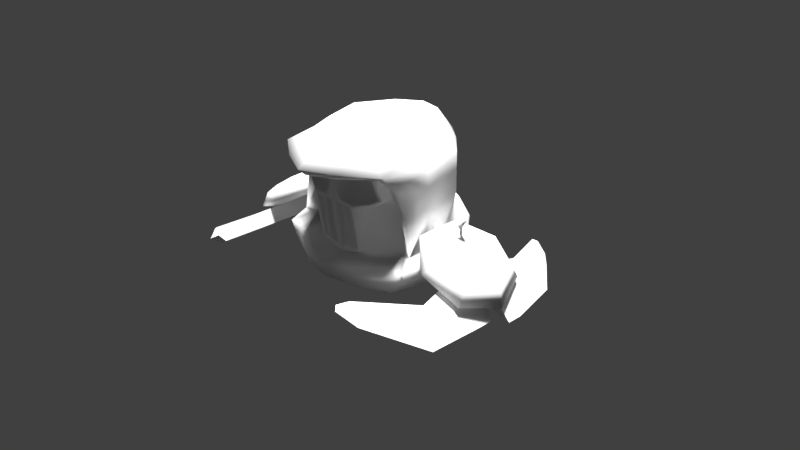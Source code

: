# Source: Hoodie.blend  (saved by Blender 2.77.0; exported with 4.5.12 LTS)
import bpy
from mathutils import Matrix  # noqa: F401  (used for matrix-valued properties, if any)

bpy.ops.wm.read_factory_settings(use_empty=True)
scene = bpy.context.scene
scene.name = 'Scene'

# ---- collections
col_collection_1 = bpy.data.collections.new('Collection 1'); scene.collection.children.link(col_collection_1)

# ---- world
world_world = bpy.data.worlds.new('World'); scene.world = world_world
world_world.color = (0.05088, 0.05088, 0.05088)
world_world.use_sun_shadow = False
world_world.sun_shadow_jitter_overblur = 0.0
world_world.cycles.sampling_method = 'MANUAL'

# ---- cameras
cam_camera = bpy.data.cameras.new('Camera')
cam_camera.clip_end = 100.0
cam_camera.lens = 35.0
cam_camera.sensor_width = 32.0
cam_camera.sensor_height = 18.0
cam_camera.ortho_scale = 7.314
cam_camera.dof.focus_distance = 0.0
cam_camera.dof.aperture_fstop = 128.0

# ---- lights
light_hemi_010 = bpy.data.lights.new('Hemi.010', 'SUN')
light_hemi_010.transmission_factor = 0.0
light_hemi_010.angle = 0.1993
light_hemi_010.energy = 1.0
light_hemi_010.shadow_buffer_clip_start = 0.5
light_hemi_010.shadow_soft_size = 0.1
light_hemi_010.shadow_cascade_max_distance = 1000.0
light_hemi_009 = bpy.data.lights.new('Hemi.009', 'SUN')
light_hemi_009.transmission_factor = 0.0
light_hemi_009.angle = 0.1993
light_hemi_009.energy = 1.0
light_hemi_009.shadow_buffer_clip_start = 0.5
light_hemi_009.shadow_soft_size = 0.1
light_hemi_009.shadow_cascade_max_distance = 1000.0
light_hemi_008 = bpy.data.lights.new('Hemi.008', 'SUN')
light_hemi_008.transmission_factor = 0.0
light_hemi_008.angle = 0.1993
light_hemi_008.energy = 1.0
light_hemi_008.shadow_buffer_clip_start = 0.5
light_hemi_008.shadow_soft_size = 0.1
light_hemi_008.shadow_cascade_max_distance = 1000.0
light_hemi_007 = bpy.data.lights.new('Hemi.007', 'SUN')
light_hemi_007.transmission_factor = 0.0
light_hemi_007.angle = 0.1993
light_hemi_007.energy = 1.0
light_hemi_007.shadow_buffer_clip_start = 0.5
light_hemi_007.shadow_soft_size = 0.1
light_hemi_007.shadow_cascade_max_distance = 1000.0
light_hemi_006 = bpy.data.lights.new('Hemi.006', 'SUN')
light_hemi_006.transmission_factor = 0.0
light_hemi_006.angle = 0.1993
light_hemi_006.energy = 1.0
light_hemi_006.shadow_buffer_clip_start = 0.5
light_hemi_006.shadow_soft_size = 0.1
light_hemi_006.shadow_cascade_max_distance = 1000.0
light_hemi_005 = bpy.data.lights.new('Hemi.005', 'SUN')
light_hemi_005.transmission_factor = 0.0
light_hemi_005.angle = 0.1993
light_hemi_005.energy = 1.0
light_hemi_005.shadow_buffer_clip_start = 0.5
light_hemi_005.shadow_soft_size = 0.1
light_hemi_005.shadow_cascade_max_distance = 1000.0
light_hemi_004 = bpy.data.lights.new('Hemi.004', 'SUN')
light_hemi_004.transmission_factor = 0.0
light_hemi_004.angle = 0.1993
light_hemi_004.energy = 1.0
light_hemi_004.shadow_buffer_clip_start = 0.5
light_hemi_004.shadow_soft_size = 0.1
light_hemi_004.shadow_cascade_max_distance = 1000.0
light_hemi_003 = bpy.data.lights.new('Hemi.003', 'SUN')
light_hemi_003.transmission_factor = 0.0
light_hemi_003.angle = 0.1993
light_hemi_003.energy = 1.0
light_hemi_003.shadow_buffer_clip_start = 0.5
light_hemi_003.shadow_soft_size = 0.1
light_hemi_003.shadow_cascade_max_distance = 1000.0
light_hemi_002 = bpy.data.lights.new('Hemi.002', 'SUN')
light_hemi_002.transmission_factor = 0.0
light_hemi_002.angle = 0.1993
light_hemi_002.energy = 1.0
light_hemi_002.shadow_buffer_clip_start = 0.5
light_hemi_002.shadow_soft_size = 0.1
light_hemi_002.shadow_cascade_max_distance = 1000.0
light_hemi_001 = bpy.data.lights.new('Hemi.001', 'SUN')
light_hemi_001.transmission_factor = 0.0
light_hemi_001.angle = 0.1993
light_hemi_001.energy = 1.0
light_hemi_001.shadow_buffer_clip_start = 0.5
light_hemi_001.shadow_soft_size = 0.1
light_hemi_001.shadow_cascade_max_distance = 1000.0
light_hemi = bpy.data.lights.new('Hemi', 'SUN')
light_hemi.transmission_factor = 0.0
light_hemi.angle = 0.1993
light_hemi.energy = 1.0
light_hemi.shadow_buffer_clip_start = 0.5
light_hemi.shadow_soft_size = 0.1
light_hemi.shadow_cascade_max_distance = 1000.0
light_lamp = bpy.data.lights.new('Lamp', 'POINT')
light_lamp.transmission_factor = 0.0
light_lamp.cutoff_distance = 30.0
light_lamp.energy = 100.0
light_lamp.shadow_buffer_clip_start = 1.001
light_lamp.shadow_soft_size = 0.1
light_lamp.shadow_maximum_resolution = 0.006
light_lamp.use_absolute_resolution = True

# ---- meshes
me_circle_001 = bpy.data.meshes.new('Circle.001')
me_circle_001.from_pydata([(-1.856e-07, 3.79, 0.6413), (-0.7818, 3.467, 0.8355), (-0.9749, 2.742, 1.272), (-0.4339, 2.161, 1.622), (0.4339, 2.161, 1.622), (0.9749, 2.742, 1.272), (0.7818, 3.467, 0.8355), (-1.781e-07, 4.126, 0.6184), (-1.016, 3.707, 0.8709), (-1.267, 2.765, 1.438), (-0.564, 2.009, 1.893), (0.564, 2.009, 1.893), (1.267, 2.765, 1.438), (1.016, 3.707, 0.8709), (-2.042e-07, 4.058, 1.01), (-0.8131, 3.723, 1.212), (-1.014, 2.969, 1.665), (-0.4512, 2.365, 2.029), (0.4512, 2.365, 2.029), (1.014, 2.969, 1.665), (0.8131, 3.723, 1.212), (-2.377e-07, 3.843, 1.256), (-0.5692, 3.608, 1.398), (-0.7097, 3.08, 1.715), (-0.3159, 2.657, 1.97), (0.3159, 2.657, 1.97), (0.7097, 3.08, 1.715), (0.5692, 3.608, 1.398), (-2.675e-07, 3.556, 1.487), (-0.2846, 3.439, 1.557), (-0.3549, 3.175, 1.716), (-0.1579, 2.964, 1.844), (0.1579, 2.964, 1.844), (0.3549, 3.175, 1.716), (0.2846, 3.439, 1.557), (-0.6, 3.978, 0.2946), (-1.855, 3.387, 0.4171), (-0.2, 3.978, 0.2946), (-2.046, 3.941, 0.317), (-0.6, 3.395, 0.4121), (-0.6, 3.601, 0.7548), (-0.2, 3.395, 0.4121), (-0.2, 3.601, 0.7548), (-0.6, 2.812, 0.7629), (-0.6, 3.019, 1.106), (-0.2, 2.812, 0.7629), (-0.2, 3.019, 1.106), (-1.855, 3.593, 0.7598), (-1.622, 3.011, 0.6435), (-1.622, 3.217, 0.9862), (-3.128, 2.529, 0.9333), (-3.228, 2.855, 0.9706), (-3.128, 2.736, 1.276), (-3.128, 2.29, 1.078), (-3.128, 2.496, 1.42), (0.2, 3.395, 0.4121), (0.2, 3.601, 0.7548), (0.2, 2.812, 0.7629), (0.2, 3.019, 1.106), (0.6, 3.395, 0.4121), (0.6, 3.601, 0.7548), (0.6, 2.812, 0.7629), (0.6, 3.019, 1.106), (0.2, 4.184, 0.1708), (1.629, 3.598, 0.7568), (0.6, 4.184, 0.1708), (1.629, 3.392, 0.4141), (1.453, 3.0, 0.6497), (1.453, 3.207, 0.9924), (1.836, 3.986, 0.29), (2.4, 3.259, 0.9611), (2.4, 3.052, 0.6185), (2.4, 2.812, 0.7629), (2.4, 3.019, 1.106), (2.4, 3.498, 0.5835), (-3.441, 2.388, 1.252), (-3.328, 2.275, 1.32), (2.7, 2.959, 0.9082), (2.611, 2.867, 0.9632), (2.606, 3.277, 0.7164), (-0.1888, 2.627, 1.976), (0.001956, 2.813, 1.906), (0.1958, 2.627, 1.976), (0.01397, 2.365, 2.029), (0.009686, 2.454, 2.011), (0.1066, 2.754, 2.269), (-0.09886, 2.754, 2.269), (0.003038, 2.843, 2.213), (0.007168, 2.667, 2.306), (0.04774, 2.931, 2.439), (-0.03953, 2.931, 2.439), (0.003752, 2.96, 2.405), (0.005506, 2.9, 2.465), (-1.856e-07, -3.79, 0.6413), (-0.7818, -3.467, 0.8355), (-0.9749, -2.742, 1.272), (-0.4339, -2.161, 1.622), (0.4339, -2.161, 1.622), (0.9749, -2.742, 1.272), (0.7818, -3.467, 0.8355), (-1.781e-07, -4.126, 0.6184), (-1.016, -3.707, 0.8709), (-1.267, -2.765, 1.438), (-0.564, -2.009, 1.893), (0.564, -2.009, 1.893), (1.267, -2.765, 1.438), (1.016, -3.707, 0.8709), (-2.042e-07, -4.058, 1.01), (-0.8131, -3.723, 1.212), (-1.014, -2.969, 1.665), (-0.4512, -2.365, 2.029), (0.4512, -2.365, 2.029), (1.014, -2.969, 1.665), (0.8131, -3.723, 1.212), (-2.377e-07, -3.843, 1.256), (-0.5692, -3.608, 1.398), (-0.7097, -3.08, 1.715), (-0.3159, -2.657, 1.97), (0.3159, -2.657, 1.97), (0.7097, -3.08, 1.715), (0.5692, -3.608, 1.398), (-2.675e-07, -3.556, 1.487), (-0.2846, -3.439, 1.557), (-0.3549, -3.175, 1.716), (-0.1579, -2.964, 1.844), (0.1579, -2.964, 1.844), (0.3549, -3.175, 1.716), (0.2846, -3.439, 1.557), (-0.6, -3.978, 0.2946), (-1.855, -3.387, 0.4171), (-0.2, -3.978, 0.2946), (-2.046, -3.941, 0.317), (-0.6, -3.395, 0.4121), (-0.6, -3.601, 0.7548), (-0.2, -3.395, 0.4121), (-0.2, -3.601, 0.7548), (-0.6, -2.812, 0.7629), (-0.6, -3.019, 1.106), (-0.2, -2.812, 0.7629), (-0.2, -3.019, 1.106), (-1.855, -3.593, 0.7598), (-1.622, -3.011, 0.6435), (-1.622, -3.217, 0.9862), (-3.128, -2.529, 0.9333), (-3.228, -2.855, 0.9706), (-3.128, -2.736, 1.276), (-3.128, -2.29, 1.078), (-3.128, -2.496, 1.42), (0.2, -3.395, 0.4121), (0.2, -3.601, 0.7548), (0.2, -2.812, 0.7629), (0.2, -3.019, 1.106), (0.6, -3.395, 0.4121), (0.6, -3.601, 0.7548), (0.6, -2.812, 0.7629), (0.6, -3.019, 1.106), (0.2, -4.184, 0.1708), (1.629, -3.598, 0.7568), (0.6, -4.184, 0.1708), (1.629, -3.392, 0.4141), (1.453, -3.0, 0.6497), (1.453, -3.207, 0.9924), (1.836, -3.986, 0.29), (2.4, -3.259, 0.9611), (2.4, -3.052, 0.6185), (2.4, -2.812, 0.7629), (2.4, -3.019, 1.106), (2.4, -3.498, 0.5835), (-3.441, -2.388, 1.252), (-3.328, -2.275, 1.32), (2.7, -2.959, 0.9082), (2.611, -2.867, 0.9632), (2.606, -3.277, 0.7164), (-0.1888, -2.627, 1.976), (0.001956, -2.813, 1.906), (0.1958, -2.627, 1.976), (0.01397, -2.365, 2.029), (0.009686, -2.454, 2.011), (0.1066, -2.754, 2.269), (-0.09886, -2.754, 2.269), (0.003038, -2.843, 2.213), (0.007168, -2.667, 2.306), (0.04774, -2.931, 2.439), (-0.03953, -2.931, 2.439), (0.003752, -2.96, 2.405), (0.005506, -2.9, 2.465)], [], [(3, 10, 9, 2), (1, 8, 7, 0), (6, 13, 12, 5), (4, 11, 10, 3), (2, 9, 8, 1), (0, 7, 13, 6), (5, 12, 11, 4), (7, 14, 20, 13), (12, 19, 18, 11), (10, 17, 16, 9), (8, 15, 14, 7), (13, 20, 19, 12), (11, 18, 83), (9, 16, 15, 8), (18, 25, 82), (16, 23, 22, 15), (14, 21, 27, 20), (19, 26, 25, 18), (17, 24, 23, 16), (15, 22, 21, 14), (20, 27, 26, 19), (22, 29, 28, 21), (27, 34, 33, 26), (25, 32, 81, 82), (23, 30, 29, 22), (21, 28, 34, 27), (26, 33, 32, 25), (24, 31, 30, 23), (29, 30, 31, 32, 33, 34, 28), (1, 0, 6, 5, 4, 3, 2), (47, 38, 51, 52), (37, 42, 41), (39, 41, 45, 43), (44, 40, 47, 49), (35, 37, 41, 39), (40, 42, 37, 35), (46, 44, 43, 45), (42, 40, 44, 46), (41, 42, 56, 55), (35, 39, 36, 38), (48, 49, 54, 53), (43, 44, 49, 48), (40, 35, 38, 47), (39, 43, 48, 36), (54, 52, 75, 76), (53, 54, 76), (49, 47, 52, 54), (36, 48, 53, 50), (38, 36, 50, 51), (56, 58, 62, 60), (45, 41, 55, 57), (46, 45, 57, 58), (42, 46, 58, 56), (59, 65, 69, 66), (58, 57, 61, 62), (57, 55, 59, 61), (62, 61, 67, 68), (66, 69, 74, 71), (59, 55, 63, 65), (56, 60, 65, 63), (55, 56, 63), (64, 68, 73, 70), (65, 60, 64, 69), (61, 59, 66, 67), (60, 62, 68, 64), (74, 70, 79), (71, 79, 77), (68, 67, 72, 73), (67, 66, 71, 72), (69, 64, 70, 74), (51, 50, 75), (52, 51, 75), (50, 53, 76, 75), (79, 71, 74), (73, 72, 78), (72, 71, 77, 78), (70, 73, 78, 77), (79, 70, 77), (80, 81, 31, 24), (17, 80, 24), (84, 82, 85, 88), (31, 81, 32), (10, 83, 17), (82, 84, 83, 18), (83, 10, 11), (84, 80, 17, 83), (86, 88, 92, 90), (80, 84, 88, 86), (82, 81, 87, 85), (81, 80, 86, 87), (89, 91, 90), (89, 90, 92), (87, 86, 90, 91), (88, 85, 89, 92), (85, 87, 91, 89), (96, 95, 102, 103), (94, 93, 100, 101), (99, 98, 105, 106), (97, 96, 103, 104), (95, 94, 101, 102), (93, 99, 106, 100), (98, 97, 104, 105), (100, 106, 113, 107), (105, 104, 111, 112), (103, 102, 109, 110), (101, 100, 107, 108), (106, 105, 112, 113), (104, 176, 111), (102, 101, 108, 109), (111, 175, 118), (109, 108, 115, 116), (107, 113, 120, 114), (112, 111, 118, 119), (110, 109, 116, 117), (108, 107, 114, 115), (113, 112, 119, 120), (115, 114, 121, 122), (120, 119, 126, 127), (118, 175, 174, 125), (116, 115, 122, 123), (114, 120, 127, 121), (119, 118, 125, 126), (117, 116, 123, 124), (122, 121, 127, 126, 125, 124, 123), (94, 95, 96, 97, 98, 99, 93), (140, 145, 144, 131), (130, 134, 135), (132, 136, 138, 134), (137, 142, 140, 133), (128, 132, 134, 130), (133, 128, 130, 135), (139, 138, 136, 137), (135, 139, 137, 133), (134, 148, 149, 135), (128, 131, 129, 132), (141, 146, 147, 142), (136, 141, 142, 137), (133, 140, 131, 128), (132, 129, 141, 136), (147, 169, 168, 145), (146, 169, 147), (142, 147, 145, 140), (129, 143, 146, 141), (131, 144, 143, 129), (149, 153, 155, 151), (138, 150, 148, 134), (139, 151, 150, 138), (135, 149, 151, 139), (152, 159, 162, 158), (151, 155, 154, 150), (150, 154, 152, 148), (155, 161, 160, 154), (159, 164, 167, 162), (152, 158, 156, 148), (149, 156, 158, 153), (148, 156, 149), (157, 163, 166, 161), (158, 162, 157, 153), (154, 160, 159, 152), (153, 157, 161, 155), (167, 172, 163), (164, 170, 172), (161, 166, 165, 160), (160, 165, 164, 159), (162, 167, 163, 157), (144, 168, 143), (145, 168, 144), (143, 168, 169, 146), (172, 167, 164), (166, 171, 165), (165, 171, 170, 164), (163, 170, 171, 166), (172, 170, 163), (173, 117, 124, 174), (110, 117, 173), (177, 181, 178, 175), (124, 125, 174), (103, 110, 176), (175, 111, 176, 177), (176, 104, 103), (177, 176, 110, 173), (179, 183, 185, 181), (173, 179, 181, 177), (175, 178, 180, 174), (174, 180, 179, 173), (182, 183, 184), (182, 185, 183), (180, 184, 183, 179), (181, 185, 182, 178), (178, 182, 184, 180)])
me_circle_001.polygons.foreach_set('use_smooth', [1, 1, 1, 1, 1, 1, 1, 1, 1, 1, 1, 1, 1, 1, 1, 1, 1, 1, 1, 1, 1, 1, 1, 1, 1, 1, 1, 1, 1, 1, 0, 0, 0, 0, 0, 0, 0, 0, 0, 0, 0, 0, 0, 0, 0, 0, 0, 0, 0, 0, 0, 0, 0, 0, 0, 0, 0, 0, 0, 0, 0, 0, 0, 0, 0, 0, 0, 0, 0, 0, 0, 0, 0, 0, 0, 0, 0, 0, 1, 1, 1, 1, 1, 1, 1, 1, 1, 1, 1, 1, 1, 1, 1, 1, 1, 1, 1, 1, 1, 1, 1, 1, 1, 1, 1, 1, 1, 1, 1, 1, 1, 1, 1, 1, 1, 1, 1, 1, 1, 1, 1, 1, 1, 1, 1, 0, 0, 0, 0, 0, 0, 0, 0, 0, 0, 0, 0, 0, 0, 0, 0, 0, 0, 0, 0, 0, 0, 0, 0, 0, 0, 0, 0, 0, 0, 0, 0, 0, 0, 0, 0, 0, 0, 0, 0, 0, 0, 0, 0, 0, 0, 0, 0, 1, 1, 1, 1, 1, 1, 1, 1, 1, 1, 1, 1, 1, 1, 1, 1, 1])
_uv = me_circle_001.uv_layers.new(name='UVMap')
_uv.uv.foreach_set('vector', [0.8444, 0.9099, 0.8442, 0.9099, 0.8442, 0.9097, 0.8444, 0.9097, 0.8387, 0.9099, 0.8387, 0.9099, 0.8387, 0.9099, 0.8387, 0.9099, 0.8387, 0.9099, 0.8387, 0.9099, 0.8387, 0.9099, 0.8387, 0.9099, 0.8387, 0.9099, 0.8387, 0.9099, 0.8387, 0.9099, 0.8387, 0.9099, 0.8387, 0.9099, 0.8387, 0.9099, 0.8387, 0.9099, 0.8387, 0.9099, 0.8387, 0.9099, 0.8387, 0.9099, 0.8387, 0.9099, 0.8387, 0.9099, 0.8387, 0.9099, 0.8387, 0.9099, 0.8387, 0.9099, 0.8387, 0.9099, 0.8387, 0.9099, 0.8387, 0.9099, 0.8387, 0.9099, 0.8387, 0.9099, 0.8387, 0.9099, 0.8387, 0.9099, 0.8387, 0.9099, 0.8387, 0.9099, 0.8387, 0.9099, 0.8387, 0.9099, 0.8387, 0.9099, 0.8387, 0.9099, 0.8387, 0.9099, 0.8387, 0.9099, 0.8387, 0.9099, 0.8387, 0.9099, 0.8387, 0.9099, 0.8387, 0.9099, 0.8387, 0.9099, 0.8387, 0.9099, 0.8387, 0.9099, 0.8387, 0.9099, 0.8387, 0.9099, 0.8387, 0.9099, 0.8387, 0.9099, 0.8387, 0.9099, 0.8387, 0.9099, 0.7919, 0.9099, 0.7917, 0.9099, 0.7917, 0.9099, 0.7919, 0.9099, 0.7917, 0.9099, 0.7917, 0.9097, 0.7919, 0.9097, 0.7919, 0.9099, 0.7917, 0.9099, 0.7917, 0.9097, 0.7919, 0.9097, 0.7919, 0.9099, 0.7917, 0.9099, 0.7917, 0.9097, 0.7919, 0.9097, 0.7919, 0.9099, 0.7917, 0.9099, 0.7917, 0.9097, 0.7919, 0.9097, 0.7919, 0.9099, 0.7917, 0.9099, 0.7917, 0.9097, 0.7919, 0.9097, 0.7919, 0.9099, 0.7917, 0.9099, 0.7917, 0.9097, 0.7919, 0.9097, 0.7919, 0.9099, 0.7917, 0.9099, 0.7917, 0.9097, 0.7919, 0.9097, 0.7919, 0.9099, 0.7917, 0.9099, 0.7917, 0.9097, 0.7919, 0.9097, 0.7919, 0.9099, 0.7917, 0.9099, 0.7918, 0.9099, 0.7919, 0.9099, 0.7919, 0.9099, 0.7917, 0.9099, 0.7917, 0.9097, 0.7919, 0.9097, 0.7919, 0.9099, 0.7917, 0.9099, 0.7917, 0.9097, 0.7919, 0.9097, 0.7919, 0.9099, 0.7917, 0.9099, 0.7917, 0.9097, 0.7919, 0.9097, 0.7919, 0.9099, 0.7917, 0.9099, 0.7917, 0.9097, 0.7919, 0.9097, 0.8384, 0.9098, 0.8384, 0.9098, 0.8384, 0.9098, 0.8384, 0.9098, 0.8384, 0.9098, 0.8384, 0.9098, 0.8384, 0.9098, 0.8387, 0.9099, 0.8387, 0.9099, 0.8387, 0.9099, 0.8387, 0.9099, 0.8387, 0.9099, 0.8387, 0.9099, 0.8387, 0.9099, 0.4939, 0.7333, 0.493, 0.7333, 0.493, 0.7323, 0.4939, 0.7323, 0.4939, 0.7333, 0.493, 0.7333, 0.493, 0.7323, 0.5985, 0.7558, 0.5983, 0.7558, 0.5983, 0.7556, 0.5985, 0.7556, 0.5985, 0.7558, 0.5983, 0.7558, 0.5983, 0.7556, 0.5985, 0.7556, 0.4939, 0.7333, 0.493, 0.7333, 0.493, 0.7323, 0.4939, 0.7323, 0.4939, 0.7333, 0.493, 0.7333, 0.493, 0.7323, 0.4939, 0.7323, 0.5985, 0.7558, 0.5983, 0.7558, 0.5983, 0.7556, 0.5985, 0.7556, 0.5985, 0.7558, 0.5983, 0.7558, 0.5983, 0.7556, 0.5985, 0.7556, 0.5985, 0.7558, 0.5983, 0.7558, 0.5983, 0.7556, 0.5985, 0.7556, 0.4939, 0.7333, 0.493, 0.7333, 0.493, 0.7323, 0.4939, 0.7323, 0.5985, 0.7558, 0.5983, 0.7558, 0.5983, 0.7556, 0.5985, 0.7556, 0.5985, 0.7558, 0.5983, 0.7558, 0.5983, 0.7556, 0.5985, 0.7556, 0.4939, 0.7333, 0.493, 0.7333, 0.493, 0.7323, 0.4939, 0.7323, 0.5985, 0.7558, 0.5983, 0.7558, 0.5983, 0.7556, 0.5985, 0.7556, 0.4939, 0.7333, 0.493, 0.7333, 0.493, 0.7323, 0.4939, 0.7323, 0.5985, 0.7558, 0.5983, 0.7558, 0.5983, 0.7556, 0.5985, 0.7558, 0.5983, 0.7558, 0.5983, 0.7556, 0.5985, 0.7556, 0.5985, 0.7558, 0.5983, 0.7558, 0.5983, 0.7556, 0.5985, 0.7556, 0.4939, 0.7333, 0.493, 0.7333, 0.493, 0.7323, 0.4939, 0.7323, 0.5985, 0.7558, 0.5983, 0.7558, 0.5983, 0.7556, 0.5985, 0.7556, 0.5985, 0.7558, 0.5983, 0.7558, 0.5983, 0.7556, 0.5985, 0.7556, 0.5985, 0.7558, 0.5983, 0.7558, 0.5983, 0.7556, 0.5985, 0.7556, 0.5985, 0.7558, 0.5983, 0.7558, 0.5983, 0.7556, 0.5985, 0.7556, 0.4939, 0.7333, 0.493, 0.7333, 0.493, 0.7323, 0.4939, 0.7323, 0.5985, 0.7558, 0.5983, 0.7558, 0.5983, 0.7556, 0.5985, 0.7556, 0.5985, 0.7558, 0.5983, 0.7558, 0.5983, 0.7556, 0.5985, 0.7556, 0.5985, 0.7558, 0.5983, 0.7558, 0.5983, 0.7556, 0.5985, 0.7556, 0.4939, 0.7333, 0.493, 0.7333, 0.493, 0.7323, 0.4939, 0.7323, 0.4939, 0.7333, 0.493, 0.7333, 0.493, 0.7323, 0.4939, 0.7323, 0.4939, 0.7333, 0.493, 0.7333, 0.493, 0.7323, 0.4939, 0.7323, 0.4939, 0.7333, 0.493, 0.7333, 0.493, 0.7323, 0.5985, 0.7558, 0.5983, 0.7558, 0.5983, 0.7556, 0.5985, 0.7556, 0.4939, 0.7333, 0.493, 0.7333, 0.493, 0.7323, 0.4939, 0.7323, 0.5985, 0.7558, 0.5983, 0.7558, 0.5983, 0.7556, 0.5985, 0.7556, 0.5985, 0.7558, 0.5983, 0.7558, 0.5983, 0.7556, 0.5985, 0.7556, 0.4939, 0.7333, 0.493, 0.7333, 0.493, 0.7323, 0.4939, 0.7333, 0.493, 0.7333, 0.493, 0.7323, 0.5985, 0.7558, 0.5983, 0.7558, 0.5983, 0.7556, 0.5985, 0.7556, 0.5985, 0.7558, 0.5983, 0.7558, 0.5983, 0.7556, 0.5985, 0.7556, 0.4939, 0.7333, 0.493, 0.7333, 0.493, 0.7323, 0.4939, 0.7323, 0.4939, 0.7333, 0.493, 0.7333, 0.493, 0.7323, 0.4939, 0.7333, 0.493, 0.7333, 0.493, 0.7323, 0.4939, 0.7333, 0.493, 0.7333, 0.493, 0.7323, 0.4939, 0.7323, 0.4939, 0.7333, 0.493, 0.7333, 0.493, 0.7323, 0.5985, 0.7558, 0.5983, 0.7558, 0.5983, 0.7556, 0.4939, 0.7333, 0.493, 0.7333, 0.493, 0.7323, 0.4939, 0.7323, 0.4939, 0.7333, 0.493, 0.7333, 0.493, 0.7323, 0.4939, 0.7323, 0.4939, 0.7333, 0.493, 0.7333, 0.493, 0.7323, 0.7919, 0.9098, 0.7918, 0.9099, 0.7917, 0.9097, 0.7919, 0.9097, 0.7919, 0.9097, 0.7917, 0.9098, 0.7917, 0.9097, 0.3673, 0.9885, 0.3672, 0.9886, 0.3672, 0.9886, 0.3673, 0.9885, 0.7917, 0.9097, 0.7918, 0.9099, 0.7917, 0.9099, 0.8387, 0.9099, 0.8387, 0.9099, 0.8387, 0.9099, 0.7917, 0.9099, 0.7918, 0.9098, 0.7919, 0.9099, 0.7919, 0.9099, 0.8387, 0.9099, 0.8387, 0.9099, 0.8387, 0.9099, 0.7918, 0.9098, 0.7917, 0.9098, 0.7919, 0.9097, 0.7919, 0.9098, 0.3672, 0.9885, 0.3673, 0.9885, 0.3673, 0.9885, 0.3672, 0.9885, 0.3672, 0.9885, 0.3673, 0.9885, 0.3673, 0.9885, 0.3672, 0.9885, 0.3673, 0.9886, 0.3672, 0.9885, 0.3672, 0.9885, 0.3673, 0.9886, 0.3672, 0.9885, 0.3673, 0.9885, 0.3673, 0.9885, 0.3672, 0.9885, 0.3673, 0.9886, 0.3672, 0.9885, 0.3673, 0.9885, 0.3671, 0.9886, 0.3672, 0.9885, 0.3673, 0.9885, 0.3672, 0.9885, 0.3673, 0.9885, 0.3673, 0.9885, 0.3672, 0.9885, 0.3673, 0.9885, 0.3672, 0.9886, 0.3672, 0.9886, 0.3673, 0.9885, 0.3673, 0.9886, 0.3672, 0.9885, 0.3672, 0.9885, 0.3673, 0.9886, 0.8444, 0.9099, 0.8444, 0.9097, 0.8442, 0.9097, 0.8442, 0.9099, 0.8387, 0.9099, 0.8387, 0.9099, 0.8387, 0.9099, 0.8387, 0.9099, 0.8387, 0.9099, 0.8387, 0.9099, 0.8387, 0.9099, 0.8387, 0.9099, 0.8387, 0.9099, 0.8387, 0.9099, 0.8387, 0.9099, 0.8387, 0.9099, 0.8387, 0.9099, 0.8387, 0.9099, 0.8387, 0.9099, 0.8387, 0.9099, 0.8387, 0.9099, 0.8387, 0.9099, 0.8387, 0.9099, 0.8387, 0.9099, 0.8387, 0.9099, 0.8387, 0.9099, 0.8387, 0.9099, 0.8387, 0.9099, 0.8387, 0.9099, 0.8387, 0.9099, 0.8387, 0.9099, 0.8387, 0.9099, 0.8387, 0.9099, 0.8387, 0.9099, 0.8387, 0.9099, 0.8387, 0.9099, 0.8387, 0.9099, 0.8387, 0.9099, 0.8387, 0.9099, 0.8387, 0.9099, 0.8387, 0.9099, 0.8387, 0.9099, 0.8387, 0.9099, 0.8387, 0.9099, 0.8387, 0.9099, 0.8387, 0.9099, 0.8387, 0.9099, 0.8387, 0.9099, 0.8387, 0.9099, 0.8387, 0.9099, 0.8387, 0.9099, 0.8387, 0.9099, 0.8387, 0.9099, 0.8387, 0.9099, 0.8387, 0.9099, 0.7919, 0.9099, 0.7917, 0.9099, 0.7917, 0.9099, 0.7919, 0.9099, 0.7919, 0.9097, 0.7917, 0.9097, 0.7917, 0.9099, 0.7919, 0.9099, 0.7919, 0.9097, 0.7917, 0.9097, 0.7917, 0.9099, 0.7919, 0.9099, 0.7919, 0.9097, 0.7917, 0.9097, 0.7917, 0.9099, 0.7919, 0.9099, 0.7919, 0.9097, 0.7917, 0.9097, 0.7917, 0.9099, 0.7919, 0.9099, 0.7919, 0.9097, 0.7917, 0.9097, 0.7917, 0.9099, 0.7919, 0.9099, 0.7919, 0.9097, 0.7917, 0.9097, 0.7917, 0.9099, 0.7919, 0.9099, 0.7919, 0.9097, 0.7917, 0.9097, 0.7917, 0.9099, 0.7919, 0.9099, 0.7919, 0.9097, 0.7917, 0.9097, 0.7917, 0.9099, 0.7919, 0.9099, 0.7919, 0.9099, 0.7918, 0.9099, 0.7917, 0.9099, 0.7919, 0.9099, 0.7919, 0.9097, 0.7917, 0.9097, 0.7917, 0.9099, 0.7919, 0.9099, 0.7919, 0.9097, 0.7917, 0.9097, 0.7917, 0.9099, 0.7919, 0.9099, 0.7919, 0.9097, 0.7917, 0.9097, 0.7917, 0.9099, 0.7919, 0.9099, 0.7919, 0.9097, 0.7917, 0.9097, 0.7917, 0.9099, 0.8384, 0.9098, 0.8384, 0.9098, 0.8384, 0.9098, 0.8384, 0.9098, 0.8384, 0.9098, 0.8384, 0.9098, 0.8384, 0.9098, 0.8387, 0.9099, 0.8387, 0.9099, 0.8387, 0.9099, 0.8387, 0.9099, 0.8387, 0.9099, 0.8387, 0.9099, 0.8387, 0.9099, 0.4939, 0.7333, 0.4939, 0.7323, 0.493, 0.7323, 0.493, 0.7333, 0.4939, 0.7333, 0.493, 0.7323, 0.493, 0.7333, 0.5985, 0.7558, 0.5985, 0.7556, 0.5983, 0.7556, 0.5983, 0.7558, 0.5985, 0.7558, 0.5985, 0.7556, 0.5983, 0.7556, 0.5983, 0.7558, 0.4939, 0.7333, 0.4939, 0.7323, 0.493, 0.7323, 0.493, 0.7333, 0.4939, 0.7333, 0.4939, 0.7323, 0.493, 0.7323, 0.493, 0.7333, 0.5985, 0.7558, 0.5985, 0.7556, 0.5983, 0.7556, 0.5983, 0.7558, 0.5985, 0.7558, 0.5985, 0.7556, 0.5983, 0.7556, 0.5983, 0.7558, 0.5985, 0.7558, 0.5985, 0.7556, 0.5983, 0.7556, 0.5983, 0.7558, 0.4939, 0.7333, 0.4939, 0.7323, 0.493, 0.7323, 0.493, 0.7333, 0.5985, 0.7558, 0.5985, 0.7556, 0.5983, 0.7556, 0.5983, 0.7558, 0.5985, 0.7558, 0.5985, 0.7556, 0.5983, 0.7556, 0.5983, 0.7558, 0.4939, 0.7333, 0.4939, 0.7323, 0.493, 0.7323, 0.493, 0.7333, 0.5985, 0.7558, 0.5985, 0.7556, 0.5983, 0.7556, 0.5983, 0.7558, 0.4939, 0.7333, 0.4939, 0.7323, 0.493, 0.7323, 0.493, 0.7333, 0.5985, 0.7558, 0.5983, 0.7556, 0.5983, 0.7558, 0.5985, 0.7558, 0.5985, 0.7556, 0.5983, 0.7556, 0.5983, 0.7558, 0.5985, 0.7558, 0.5985, 0.7556, 0.5983, 0.7556, 0.5983, 0.7558, 0.4939, 0.7333, 0.4939, 0.7323, 0.493, 0.7323, 0.493, 0.7333, 0.5985, 0.7558, 0.5985, 0.7556, 0.5983, 0.7556, 0.5983, 0.7558, 0.5985, 0.7558, 0.5985, 0.7556, 0.5983, 0.7556, 0.5983, 0.7558, 0.5985, 0.7558, 0.5985, 0.7556, 0.5983, 0.7556, 0.5983, 0.7558, 0.5985, 0.7558, 0.5985, 0.7556, 0.5983, 0.7556, 0.5983, 0.7558, 0.4939, 0.7333, 0.4939, 0.7323, 0.493, 0.7323, 0.493, 0.7333, 0.5985, 0.7558, 0.5985, 0.7556, 0.5983, 0.7556, 0.5983, 0.7558, 0.5985, 0.7558, 0.5985, 0.7556, 0.5983, 0.7556, 0.5983, 0.7558, 0.5985, 0.7558, 0.5985, 0.7556, 0.5983, 0.7556, 0.5983, 0.7558, 0.4939, 0.7333, 0.4939, 0.7323, 0.493, 0.7323, 0.493, 0.7333, 0.4939, 0.7333, 0.4939, 0.7323, 0.493, 0.7323, 0.493, 0.7333, 0.4939, 0.7333, 0.4939, 0.7323, 0.493, 0.7323, 0.493, 0.7333, 0.4939, 0.7333, 0.493, 0.7323, 0.493, 0.7333, 0.5985, 0.7558, 0.5985, 0.7556, 0.5983, 0.7556, 0.5983, 0.7558, 0.4939, 0.7333, 0.4939, 0.7323, 0.493, 0.7323, 0.493, 0.7333, 0.5985, 0.7558, 0.5985, 0.7556, 0.5983, 0.7556, 0.5983, 0.7558, 0.5985, 0.7558, 0.5985, 0.7556, 0.5983, 0.7556, 0.5983, 0.7558, 0.4939, 0.7333, 0.493, 0.7323, 0.493, 0.7333, 0.4939, 0.7333, 0.493, 0.7323, 0.493, 0.7333, 0.5985, 0.7558, 0.5985, 0.7556, 0.5983, 0.7556, 0.5983, 0.7558, 0.5985, 0.7558, 0.5985, 0.7556, 0.5983, 0.7556, 0.5983, 0.7558, 0.4939, 0.7333, 0.4939, 0.7323, 0.493, 0.7323, 0.493, 0.7333, 0.4939, 0.7333, 0.493, 0.7323, 0.493, 0.7333, 0.4939, 0.7333, 0.493, 0.7323, 0.493, 0.7333, 0.4939, 0.7333, 0.4939, 0.7323, 0.493, 0.7323, 0.493, 0.7333, 0.4939, 0.7333, 0.493, 0.7323, 0.493, 0.7333, 0.5985, 0.7558, 0.5983, 0.7556, 0.5983, 0.7558, 0.4939, 0.7333, 0.4939, 0.7323, 0.493, 0.7323, 0.493, 0.7333, 0.4939, 0.7333, 0.4939, 0.7323, 0.493, 0.7323, 0.493, 0.7333, 0.4939, 0.7333, 0.493, 0.7323, 0.493, 0.7333, 0.7919, 0.9098, 0.7919, 0.9097, 0.7917, 0.9097, 0.7918, 0.9099, 0.7919, 0.9097, 0.7917, 0.9097, 0.7917, 0.9098, 0.3673, 0.9885, 0.3673, 0.9885, 0.3672, 0.9886, 0.3672, 0.9886, 0.7917, 0.9097, 0.7917, 0.9099, 0.7918, 0.9099, 0.8387, 0.9099, 0.8387, 0.9099, 0.8387, 0.9099, 0.7917, 0.9099, 0.7919, 0.9099, 0.7919, 0.9099, 0.7918, 0.9098, 0.8387, 0.9099, 0.8387, 0.9099, 0.8387, 0.9099, 0.7918, 0.9098, 0.7919, 0.9098, 0.7919, 0.9097, 0.7917, 0.9098, 0.3672, 0.9885, 0.3672, 0.9885, 0.3673, 0.9885, 0.3673, 0.9885, 0.3672, 0.9885, 0.3672, 0.9885, 0.3673, 0.9885, 0.3673, 0.9885, 0.3673, 0.9886, 0.3673, 0.9886, 0.3672, 0.9885, 0.3672, 0.9885, 0.3672, 0.9885, 0.3672, 0.9885, 0.3673, 0.9885, 0.3673, 0.9885, 0.3673, 0.9886, 0.3673, 0.9885, 0.3672, 0.9885, 0.3671, 0.9886, 0.3673, 0.9885, 0.3672, 0.9885, 0.3672, 0.9885, 0.3672, 0.9885, 0.3673, 0.9885, 0.3673, 0.9885, 0.3673, 0.9885, 0.3673, 0.9885, 0.3672, 0.9886, 0.3672, 0.9886, 0.3673, 0.9886, 0.3673, 0.9886, 0.3672, 0.9885, 0.3672, 0.9885])
me_circle_001.use_remesh_preserve_volume = False
me_circle_001.use_remesh_preserve_attributes = False
me_circle_001.use_mirror_vertex_groups = False
me_circle_001.update()
me_circle = bpy.data.meshes.new('Circle')
me_circle.from_pydata([(-0.433, -0.7, 0.0), (0.0, -0.8, 0.0), (-0.866, -0.5, 0.0), (-1.0, -4.371e-08, 0.0), (-0.866, 0.6, 0.0), (-0.5, 1.066, 0.0), (0.0, 1.4, 0.0), (-0.7015, -0.524, 1.408), (-0.7915, -0.424, 0.2603), (-1.046, -0.5, 0.3), (-1.16, -4.371e-08, 0.3), (-1.046, 0.6, 0.3), (-0.5, 1.264, 0.3), (0.0, 1.598, 0.3), (0.0, 1.441, 1.348), (-0.5, 0.9727, 1.471), (-0.866, 0.6, 1.5), (-1.0, -4.371e-08, 1.5), (-0.866, -0.6, 1.5), (0.0, -1.1, 1.5), (-0.433, -0.9, 1.5), (0.0, 1.146, 1.7), (-0.4, 0.8784, 1.7), (-0.7464, 0.2655, 1.7), (-0.5196, -0.5045, 1.7), (0.0, -0.8145, 1.7), (-0.821, -0.224, 0.4354), (-0.766, 0.6, 0.48), (0.0, 1.295, 0.48), (-0.9, -4.371e-08, 0.48), (-0.976, -0.3, 0.435), (-0.5, 0.9611, 0.48), (-1.1, -4.371e-08, 0.15), (-0.966, -0.5, 0.15), (-0.433, -0.7, 0.15), (0.0, -0.8, 0.15), (-0.966, 0.6, 0.15), (-0.5, 1.229, 0.15), (0.0, 1.563, 0.15), (-0.986, 0.6, 0.39), (-0.3507, -0.844, 1.408), (0.0, 1.517, 0.39), (0.0, -1.006, 1.408), (-1.1, -4.371e-08, 0.39), (-0.3507, -0.524, 1.408), (-0.5, 1.183, 0.39), (0.0, 0.8945, 1.846), (-0.3014, 0.6932, 1.846), (-0.5623, 0.2315, 1.846), (-0.3915, -0.3109, 1.846), (0.0, -0.4314, 1.846), (0.0, 0.4962, 1.916), (-0.1448, 0.3995, 1.916), (-0.2703, 0.1776, 1.916), (-0.1882, -0.08312, 1.916), (0.0, -0.1411, 1.916), (-0.3495, -0.3753, 1.337), (-0.5793, -0.311, 1.117), (-0.3507, -0.682, 0.2146), (-1.0, -4.371e-08, 0.99), (-0.866, -0.3, 0.99), (-0.5, 0.8795, 0.99), (-0.866, 0.6, 0.99), (0.0, 1.213, 0.99), (-1.0, -4.371e-08, 1.245), (-0.866, -0.4, 1.245), (-0.5, 0.9028, 1.262), (0.0, -0.524, 1.408), (-0.866, 0.6, 1.245), (-1.152e-07, -0.763, 0.2146), (0.0, 1.272, 1.198), (-0.7015, -0.424, 1.408), (-0.7015, -0.224, 0.995), (-0.7015, -0.324, 1.242), (-0.2808, -0.513, 0.4227), (-0.1998, -0.5712, 0.9276), (-0.7015, -0.3185, 1.108), (0.0, -0.6134, 1.108), (-0.7015, -0.4185, 1.108), (-0.3495, -0.4388, 1.036), (-0.3507, -0.424, 0.9581), (-0.2808, -0.5712, 0.9276), (-0.5615, -0.3185, 1.008), (0.0, -0.6134, 0.9581), (-0.5615, -0.4185, 1.008), (-0.3507, -0.6134, 0.9581), (-0.3507, -0.424, 0.3581), (0.0, -0.424, 0.2581), (0.0, -0.524, 0.2581), (-0.3507, -0.524, 0.3581), (-0.7915, -0.124, 0.2603), (-0.3507, -0.382, 0.2146), (0.0, -0.463, 0.2146), (-0.2966, -0.6134, 0.9581), (-0.1841, -0.6134, 0.9581), (-0.2966, -0.5326, 0.4009), (-0.1841, -0.5322, 0.3657), (-0.1562, -0.6134, 0.9581), (-0.03421, -0.6134, 0.9581), (-0.1562, -0.5316, 0.3546), (-0.03421, -0.5311, 0.3188), (-0.1998, -0.5127, 0.3974), (0.0, -0.5317, 0.3187), (-0.1372, -0.5654, 0.9288), (-0.05327, -0.5654, 0.9288), (-0.1372, -0.5091, 0.3794), (-0.05327, -0.5087, 0.3548), (-0.6195, -0.4641, 1.108), (-0.3507, -0.5392, 1.365), (-0.3507, -0.6134, 1.013), (-0.06958, -0.6134, 1.108), (-0.06958, -0.537, 1.364), (-0.6195, -0.5413, 1.366), (-0.1461, -0.6134, 1.013), (-0.5089, -0.5255, 1.039), (0.0, -0.5369, 1.365), (-0.109, -0.4388, 1.117), (-0.109, -0.3734, 1.337), (-0.5793, -0.3771, 1.338), (-0.1744, -0.4388, 1.036), (-0.4847, -0.3636, 1.058), (0.433, -0.7, 0.0), (0.866, -0.5, 0.0), (1.0, -4.371e-08, 0.0), (0.866, 0.6, 0.0), (0.5, 1.066, 0.0), (0.7015, -0.524, 1.408), (0.7915, -0.424, 0.2603), (1.046, -0.5, 0.3), (1.16, -4.371e-08, 0.3), (1.046, 0.6, 0.3), (0.5, 1.264, 0.3), (0.5, 0.9727, 1.471), (0.866, 0.6, 1.5), (1.0, -4.371e-08, 1.5), (0.866, -0.6, 1.5), (0.433, -0.9, 1.5), (0.4, 0.8784, 1.7), (0.7464, 0.2655, 1.7), (0.5196, -0.5045, 1.7), (0.821, -0.224, 0.4354), (0.766, 0.6, 0.48), (0.9, -4.371e-08, 0.48), (0.976, -0.3, 0.435), (0.5, 0.9611, 0.48), (1.1, -4.371e-08, 0.15), (0.966, -0.5, 0.15), (0.433, -0.7, 0.15), (0.966, 0.6, 0.15), (0.5, 1.229, 0.15), (0.986, 0.6, 0.39), (0.3507, -0.844, 1.408), (1.1, -4.371e-08, 0.39), (0.3507, -0.524, 1.408), (0.5, 1.183, 0.39), (0.3014, 0.6932, 1.846), (0.5623, 0.2315, 1.846), (0.3915, -0.3109, 1.846), (0.1448, 0.3995, 1.916), (0.2703, 0.1776, 1.916), (0.1882, -0.08312, 1.916), (0.3495, -0.3753, 1.337), (0.5793, -0.311, 1.117), (0.3507, -0.682, 0.2146), (1.0, -4.371e-08, 0.99), (0.866, -0.3, 0.99), (0.5, 0.8795, 0.99), (0.866, 0.6, 0.99), (1.0, -4.371e-08, 1.245), (0.866, -0.4, 1.245), (0.5, 0.9028, 1.262), (0.866, 0.6, 1.245), (1.152e-07, -0.763, 0.2146), (0.7015, -0.424, 1.408), (0.7015, -0.224, 0.995), (0.7015, -0.324, 1.242), (0.2808, -0.513, 0.4227), (0.1998, -0.5712, 0.9276), (0.7015, -0.3185, 1.108), (0.7015, -0.4185, 1.108), (0.3495, -0.4388, 1.036), (0.3507, -0.424, 0.9581), (0.2808, -0.5712, 0.9276), (0.5615, -0.3185, 1.008), (0.5615, -0.4185, 1.008), (0.3507, -0.6134, 0.9581), (0.3507, -0.424, 0.3581), (0.3507, -0.524, 0.3581), (0.7915, -0.124, 0.2603), (0.3507, -0.382, 0.2146), (0.2966, -0.6134, 0.9581), (0.1841, -0.6134, 0.9581), (0.2966, -0.5326, 0.4009), (0.1841, -0.5322, 0.3657), (0.1562, -0.6134, 0.9581), (0.03421, -0.6134, 0.9581), (0.1562, -0.5316, 0.3546), (0.03421, -0.5311, 0.3188), (0.1998, -0.5127, 0.3974), (0.1372, -0.5654, 0.9288), (0.05327, -0.5654, 0.9288), (0.1372, -0.5091, 0.3794), (0.05327, -0.5087, 0.3548), (0.6195, -0.4641, 1.108), (0.3507, -0.5392, 1.365), (0.3507, -0.6134, 1.013), (0.06958, -0.6134, 1.108), (0.06958, -0.537, 1.364), (0.6195, -0.5413, 1.366), (0.1461, -0.6134, 1.013), (0.5089, -0.5255, 1.039), (0.0, -0.5369, 1.365), (0.109, -0.4388, 1.117), (0.109, -0.3734, 1.337), (0.5793, -0.3771, 1.338), (0.1744, -0.4388, 1.036), (0.4847, -0.3636, 1.058)], [], [(33, 9, 10, 32), (60, 72, 73, 65), (32, 10, 11, 36), (36, 11, 12, 37), (37, 12, 13, 38), (35, 69, 58, 34), (64, 17, 16, 68), (20, 40, 42, 19), (65, 18, 17, 64), (68, 16, 15, 66), (66, 15, 14, 70), (16, 23, 22, 15), (20, 24, 18), (18, 24, 23, 17), (15, 22, 21, 14), (19, 25, 24, 20), (17, 23, 16), (45, 31, 28, 41), (39, 27, 31, 45), (30, 29, 43), (43, 29, 27, 39), (18, 7, 40, 20), (5, 37, 38, 6), (0, 34, 33, 2), (4, 36, 37, 5), (3, 32, 36, 4), (1, 35, 34, 0), (2, 33, 32, 3), (34, 58, 8, 33), (33, 8, 9), (10, 43, 39, 11), (67, 42, 40, 44), (65, 73, 7, 18), (9, 30, 43, 10), (11, 39, 45, 12), (12, 45, 41, 13), (24, 49, 48, 23), (22, 47, 46, 21), (23, 48, 47, 22), (25, 50, 49, 24), (49, 54, 53, 48), (47, 52, 51, 46), (48, 53, 52, 47), (50, 55, 54, 49), (31, 61, 63, 28), (27, 62, 61, 31), (30, 60, 59, 29), (30, 26, 72, 60), (29, 59, 62, 27), (61, 66, 70, 63), (62, 68, 66, 61), (7, 44, 40), (60, 65, 64, 59), (7, 78, 107, 112, 108, 44), (9, 8, 26, 30), (59, 64, 68, 62), (44, 108, 111, 115, 67), (95, 74, 81, 93), (78, 84, 114, 107), (101, 75, 81, 74), (71, 76, 78, 7), (93, 81, 75, 94), (80, 86, 89, 85), (84, 82, 80, 85), (111, 117, 116, 110), (76, 82, 84, 78), (94, 75, 101, 96), (89, 86, 87, 88), (96, 101, 74, 95), (85, 89, 95, 93), (58, 91, 90, 8), (69, 92, 91, 58), (92, 87, 86, 91), (26, 8, 90), (90, 91, 86, 26), (86, 80, 72, 26), (80, 82, 72), (72, 82, 76, 73), (73, 76, 71), (0, 2, 3, 4, 5, 6, 1), (52, 53, 54, 55, 51), (104, 103, 105, 106), (97, 103, 104, 98), (100, 106, 105, 99), (88, 102, 100), (99, 97, 94, 96), (89, 88, 100, 99, 96, 95), (102, 83, 98, 100), (99, 105, 103, 97), (98, 104, 106, 100), (114, 120, 57, 107), (113, 119, 79, 109), (109, 93, 94, 113), (112, 118, 56, 108), (111, 110, 77, 115), (108, 56, 117, 111), (98, 83, 77), (98, 77, 110, 113), (97, 98, 113), (94, 97, 113), (93, 109, 85), (84, 85, 109, 114), (109, 79, 120, 114), (110, 116, 119, 113), (107, 57, 118, 112), (56, 118, 57, 120, 79, 119, 116, 117), (146, 145, 129, 128), (165, 169, 175, 174), (145, 148, 130, 129), (148, 149, 131, 130), (149, 38, 13, 131), (35, 147, 163, 172), (168, 171, 133, 134), (136, 19, 42, 151), (169, 168, 134, 135), (171, 170, 132, 133), (170, 70, 14, 132), (133, 132, 137, 138), (136, 135, 139), (135, 134, 138, 139), (132, 14, 21, 137), (19, 136, 139, 25), (134, 133, 138), (154, 41, 28, 144), (150, 154, 144, 141), (143, 152, 142), (152, 150, 141, 142), (135, 136, 151, 126), (125, 6, 38, 149), (121, 122, 146, 147), (124, 125, 149, 148), (123, 124, 148, 145), (1, 121, 147, 35), (122, 123, 145, 146), (147, 146, 127, 163), (146, 128, 127), (129, 130, 150, 152), (67, 153, 151, 42), (169, 135, 126, 175), (128, 129, 152, 143), (130, 131, 154, 150), (131, 13, 41, 154), (139, 138, 156, 157), (137, 21, 46, 155), (138, 137, 155, 156), (25, 139, 157, 50), (157, 156, 159, 160), (155, 46, 51, 158), (156, 155, 158, 159), (50, 157, 160, 55), (144, 28, 63, 166), (141, 144, 166, 167), (143, 142, 164, 165), (143, 165, 174, 140), (142, 141, 167, 164), (166, 63, 70, 170), (167, 166, 170, 171), (126, 151, 153), (165, 164, 168, 169), (126, 153, 204, 208, 203, 179), (128, 143, 140, 127), (164, 167, 171, 168), (153, 67, 211, 207, 204), (192, 190, 182, 176), (179, 203, 210, 184), (198, 176, 182, 177), (173, 126, 179, 178), (190, 191, 177, 182), (181, 185, 187, 186), (184, 185, 181, 183), (207, 206, 212, 213), (178, 179, 184, 183), (191, 193, 198, 177), (187, 88, 87, 186), (193, 192, 176, 198), (185, 190, 192, 187), (163, 127, 188, 189), (172, 163, 189, 92), (92, 189, 186, 87), (140, 188, 127), (188, 140, 186, 189), (186, 140, 174, 181), (181, 174, 183), (174, 175, 178, 183), (175, 173, 178), (121, 1, 6, 125, 124, 123, 122), (158, 51, 55, 160, 159), (200, 202, 201, 199), (194, 195, 200, 199), (197, 196, 201, 202), (88, 197, 102), (196, 193, 191, 194), (187, 192, 193, 196, 197, 88), (102, 197, 195, 83), (196, 194, 199, 201), (195, 197, 202, 200), (210, 203, 162, 216), (209, 205, 180, 215), (205, 209, 191, 190), (208, 204, 161, 214), (207, 211, 77, 206), (204, 207, 213, 161), (195, 77, 83), (195, 209, 206, 77), (194, 209, 195), (191, 209, 194), (190, 185, 205), (184, 210, 205, 185), (205, 210, 216, 180), (206, 209, 215, 212), (203, 208, 214, 162), (161, 213, 212, 215, 180, 216, 162, 214)])
me_circle.polygons.foreach_set('use_smooth', [True] * 212)
_uv = me_circle.uv_layers.new(name='UVMap')
_uv.uv.foreach_set('vector', [0.6922, 0.9602, 0.6922, 0.9602, 0.6922, 0.9602, 0.6922, 0.9602, 0.6922, 0.9602, 0.6922, 0.9602, 0.6922, 0.9602, 0.6922, 0.9602, 0.6922, 0.9602, 0.6922, 0.9602, 0.6922, 0.9602, 0.6922, 0.9602, 0.6922, 0.9602, 0.6922, 0.9602, 0.6922, 0.9602, 0.6922, 0.9602, 0.6922, 0.9602, 0.6922, 0.9602, 0.6922, 0.9602, 0.6922, 0.9602, 0.6922, 0.9602, 0.6922, 0.9602, 0.6922, 0.9602, 0.6922, 0.9602, 0.6922, 0.9602, 0.6922, 0.9602, 0.6922, 0.9602, 0.6922, 0.9602, 0.6922, 0.9602, 0.6922, 0.9602, 0.6922, 0.9602, 0.6922, 0.9602, 0.6922, 0.9602, 0.6922, 0.9602, 0.6922, 0.9602, 0.6922, 0.9602, 0.6922, 0.9602, 0.6922, 0.9602, 0.6922, 0.9602, 0.6922, 0.9602, 0.6922, 0.9602, 0.6922, 0.9602, 0.6922, 0.9602, 0.6922, 0.9602, 0.6922, 0.9602, 0.6922, 0.9602, 0.6922, 0.9602, 0.6922, 0.9602, 0.743, 0.9576, 0.743, 0.9576, 0.743, 0.9576, 0.743, 0.9576, 0.743, 0.9576, 0.743, 0.9576, 0.743, 0.9576, 0.6922, 0.9602, 0.6922, 0.9602, 0.6922, 0.9602, 0.6922, 0.9602, 0.743, 0.9576, 0.743, 0.9576, 0.743, 0.9576, 0.743, 0.9576, 0.743, 0.9576, 0.743, 0.9576, 0.743, 0.9576, 0.6922, 0.9602, 0.6922, 0.9602, 0.6922, 0.9602, 0.6922, 0.9602, 0.6922, 0.9602, 0.6922, 0.9602, 0.6922, 0.9602, 0.6922, 0.9602, 0.6922, 0.9602, 0.6922, 0.9602, 0.6922, 0.9602, 0.6922, 0.9602, 0.6922, 0.9602, 0.6922, 0.9602, 0.6922, 0.9602, 0.6922, 0.9602, 0.6922, 0.9602, 0.6922, 0.9602, 0.6922, 0.9602, 0.6922, 0.9602, 0.6922, 0.9602, 0.6922, 0.9602, 0.6922, 0.9602, 0.6922, 0.9602, 0.6922, 0.9602, 0.6922, 0.9602, 0.6922, 0.9602, 0.6922, 0.9602, 0.6922, 0.9602, 0.6922, 0.9602, 0.6922, 0.9602, 0.6922, 0.9602, 0.6922, 0.9602, 0.6922, 0.9602, 0.6922, 0.9602, 0.6922, 0.9602, 0.6922, 0.9602, 0.6922, 0.9602, 0.6922, 0.9602, 0.6922, 0.9602, 0.6922, 0.9602, 0.6922, 0.9602, 0.6922, 0.9602, 0.6922, 0.9602, 0.6922, 0.9602, 0.6922, 0.9602, 0.6922, 0.9602, 0.6922, 0.9602, 0.6922, 0.9602, 0.6922, 0.9602, 0.6922, 0.9602, 0.6922, 0.9602, 0.6922, 0.9602, 0.6922, 0.9602, 0.6922, 0.9602, 0.6922, 0.9602, 0.6922, 0.9602, 0.6922, 0.9602, 0.6922, 0.9602, 0.6922, 0.9602, 0.6922, 0.9602, 0.6922, 0.9602, 0.6922, 0.9602, 0.6922, 0.9602, 0.6922, 0.9602, 0.6922, 0.9602, 0.6922, 0.9602, 0.6922, 0.9602, 0.6922, 0.9602, 0.6922, 0.9602, 0.6922, 0.9602, 0.6922, 0.9602, 0.6922, 0.9602, 0.6922, 0.9602, 0.6922, 0.9602, 0.6922, 0.9602, 0.6922, 0.9602, 0.6922, 0.9602, 0.6922, 0.9602, 0.6922, 0.9602, 0.6922, 0.9602, 0.6922, 0.9602, 0.6922, 0.9602, 0.6922, 0.9602, 0.6922, 0.9602, 0.6922, 0.9602, 0.6922, 0.9602, 0.6922, 0.9602, 0.6922, 0.9602, 0.6922, 0.9602, 0.6922, 0.9602, 0.6922, 0.9602, 0.6922, 0.9602, 0.6922, 0.9602, 0.6922, 0.9602, 0.6922, 0.9602, 0.6922, 0.9602, 0.6922, 0.9602, 0.6922, 0.9602, 0.6922, 0.9602, 0.6922, 0.9602, 0.6922, 0.9602, 0.6922, 0.9602, 0.6922, 0.9602, 0.6922, 0.9602, 0.6922, 0.9602, 0.6922, 0.9602, 0.6922, 0.9602, 0.6922, 0.9602, 0.6922, 0.9602, 0.6922, 0.9602, 0.6922, 0.9602, 0.6922, 0.9602, 0.6922, 0.9602, 0.6922, 0.9602, 0.6922, 0.9602, 0.6922, 0.9602, 0.6922, 0.9602, 0.6922, 0.9602, 0.6922, 0.9602, 0.6922, 0.9602, 0.6922, 0.9602, 0.6922, 0.9602, 0.6922, 0.9602, 0.6922, 0.9602, 0.6922, 0.9602, 0.6922, 0.9602, 0.6922, 0.9602, 0.6922, 0.9602, 0.6922, 0.9602, 0.6922, 0.9602, 0.6922, 0.9602, 0.6922, 0.9602, 0.6922, 0.9602, 0.6922, 0.9602, 0.6922, 0.9602, 0.6922, 0.9602, 0.6922, 0.9602, 0.6922, 0.9602, 0.6922, 0.9602, 0.6922, 0.9602, 0.1613, 0.9889, 0.1613, 0.9889, 0.1613, 0.9889, 0.1613, 0.9889, 0.1613, 0.9889, 0.1613, 0.9889, 0.6922, 0.9602, 0.6922, 0.9602, 0.6922, 0.9602, 0.6922, 0.9602, 0.6922, 0.9602, 0.6922, 0.9602, 0.6922, 0.9602, 0.6922, 0.9602, 0.1613, 0.9889, 0.1613, 0.9889, 0.1613, 0.9889, 0.1613, 0.9889, 0.1613, 0.9889, 0.4086, 0.8588, 0.4086, 0.8588, 0.4086, 0.8588, 0.4086, 0.8588, 0.1613, 0.9889, 0.1613, 0.9889, 0.1613, 0.9889, 0.1613, 0.9889, 0.4996, 0.8861, 0.4996, 0.8861, 0.4996, 0.8861, 0.4996, 0.8861, 0.399, 0.9905, 0.399, 0.9905, 0.399, 0.9905, 0.399, 0.9905, 0.4086, 0.8588, 0.4086, 0.8588, 0.4086, 0.8588, 0.4086, 0.8588, 0.399, 0.9905, 0.399, 0.9905, 0.399, 0.9905, 0.399, 0.9905, 0.399, 0.9905, 0.399, 0.9905, 0.399, 0.9905, 0.399, 0.9905, 0.3989, 0.8632, 0.3989, 0.8632, 0.3989, 0.8632, 0.3989, 0.8632, 0.399, 0.9905, 0.399, 0.9905, 0.399, 0.9905, 0.399, 0.9905, 0.4086, 0.8588, 0.4086, 0.8588, 0.4086, 0.8588, 0.4086, 0.8588, 0.399, 0.9905, 0.399, 0.9905, 0.399, 0.9905, 0.399, 0.9905, 0.4086, 0.8588, 0.4086, 0.8588, 0.4086, 0.8588, 0.4086, 0.8588, 0.1613, 0.9889, 0.1613, 0.9889, 0.1613, 0.9889, 0.1613, 0.9889, 0.6922, 0.9602, 0.6922, 0.9602, 0.6922, 0.9602, 0.6922, 0.9602, 0.6922, 0.9602, 0.6922, 0.9602, 0.6922, 0.9602, 0.6922, 0.9602, 0.8848, 0.9655, 0.8848, 0.9655, 0.8848, 0.9655, 0.8848, 0.9655, 0.6922, 0.9602, 0.6922, 0.9602, 0.6922, 0.9602, 0.8848, 0.9655, 0.8848, 0.9655, 0.8848, 0.9655, 0.8848, 0.9655, 0.8848, 0.9655, 0.8848, 0.9655, 0.8848, 0.9655, 0.8848, 0.9655, 0.8848, 0.9655, 0.8848, 0.9655, 0.8848, 0.9655, 0.8848, 0.9655, 0.8848, 0.9655, 0.8848, 0.9655, 0.8848, 0.9655, 0.6922, 0.9602, 0.6922, 0.9602, 0.6922, 0.9602, 0.6922, 0.9602, 0.6922, 0.9602, 0.6922, 0.9602, 0.6922, 0.9602, 0.6922, 0.9602, 0.6922, 0.9602, 0.6922, 0.9602, 0.6922, 0.9602, 0.6922, 0.9602, 0.6922, 0.9602, 0.6922, 0.9602, 0.6922, 0.9602, 0.4996, 0.8861, 0.4996, 0.8861, 0.4996, 0.8861, 0.4996, 0.8861, 0.4086, 0.8588, 0.4086, 0.8588, 0.4086, 0.8588, 0.4086, 0.8588, 0.4086, 0.8588, 0.4086, 0.8588, 0.4086, 0.8588, 0.4086, 0.8588, 0.1613, 0.9889, 0.1613, 0.9889, 0.1613, 0.9889, 0.1613, 0.9889, 0.1613, 0.9889, 0.1613, 0.9889, 0.1613, 0.9889, 0.1613, 0.9889, 0.1613, 0.9889, 0.1613, 0.9889, 0.1613, 0.9889, 0.1613, 0.9889, 0.1613, 0.9889, 0.1613, 0.9889, 0.1613, 0.9889, 0.1613, 0.9889, 0.1613, 0.9889, 0.4086, 0.8588, 0.4086, 0.8588, 0.4086, 0.8588, 0.4086, 0.8588, 0.4086, 0.8588, 0.4086, 0.8588, 0.4086, 0.8588, 0.4086, 0.8588, 0.3989, 0.8632, 0.3989, 0.8632, 0.3989, 0.8632, 0.3989, 0.8632, 0.3989, 0.8632, 0.3989, 0.8632, 0.3989, 0.8632, 0.3989, 0.8632, 0.1613, 0.9889, 0.1613, 0.9889, 0.1613, 0.9889, 0.1613, 0.9889, 0.3989, 0.8632, 0.3989, 0.8632, 0.3989, 0.8632, 0.3989, 0.8632, 0.1613, 0.9889, 0.1613, 0.9889, 0.1613, 0.9889, 0.1613, 0.9889, 0.3989, 0.8632, 0.3989, 0.8632, 0.3989, 0.8632, 0.3989, 0.8632, 0.1613, 0.9889, 0.1613, 0.9889, 0.1613, 0.9889, 0.1613, 0.9889, 0.1613, 0.9889, 0.1613, 0.9889, 0.1613, 0.9889, 0.1613, 0.9889, 0.1613, 0.9889, 0.1613, 0.9889, 0.1613, 0.9889, 0.1613, 0.9889, 0.1613, 0.9889, 0.1613, 0.9889, 0.1613, 0.9889, 0.1613, 0.9889, 0.1613, 0.9889, 0.1613, 0.9889, 0.1613, 0.9889, 0.1613, 0.9889, 0.3989, 0.8632, 0.3989, 0.8632, 0.3989, 0.8632, 0.3989, 0.8632, 0.3989, 0.8632, 0.3989, 0.8632, 0.3989, 0.8632, 0.3989, 0.8632, 0.3989, 0.8632, 0.3989, 0.8632, 0.3989, 0.8632, 0.3989, 0.8632, 0.5043, 0.8853, 0.5043, 0.8853, 0.5043, 0.8853, 0.5043, 0.8853, 0.5043, 0.8853, 0.5043, 0.8853, 0.5043, 0.8853, 0.5043, 0.8853, 0.6922, 0.9602, 0.6922, 0.9602, 0.6922, 0.9602, 0.6922, 0.9602, 0.6922, 0.9602, 0.6922, 0.9602, 0.6922, 0.9602, 0.6922, 0.9602, 0.6922, 0.9602, 0.6922, 0.9602, 0.6922, 0.9602, 0.6922, 0.9602, 0.6922, 0.9602, 0.6922, 0.9602, 0.6922, 0.9602, 0.6922, 0.9602, 0.6922, 0.9602, 0.6922, 0.9602, 0.6922, 0.9602, 0.6922, 0.9602, 0.6922, 0.9602, 0.6922, 0.9602, 0.6922, 0.9602, 0.6922, 0.9602, 0.6922, 0.9602, 0.6922, 0.9602, 0.6922, 0.9602, 0.6922, 0.9602, 0.6922, 0.9602, 0.6922, 0.9602, 0.6922, 0.9602, 0.6922, 0.9602, 0.6922, 0.9602, 0.6922, 0.9602, 0.6922, 0.9602, 0.6922, 0.9602, 0.6922, 0.9602, 0.6922, 0.9602, 0.6922, 0.9602, 0.6922, 0.9602, 0.6922, 0.9602, 0.6922, 0.9602, 0.6922, 0.9602, 0.6922, 0.9602, 0.6922, 0.9602, 0.6922, 0.9602, 0.6922, 0.9602, 0.6922, 0.9602, 0.743, 0.9576, 0.743, 0.9576, 0.743, 0.9576, 0.743, 0.9576, 0.743, 0.9576, 0.743, 0.9576, 0.743, 0.9576, 0.6922, 0.9602, 0.6922, 0.9602, 0.6922, 0.9602, 0.6922, 0.9602, 0.743, 0.9576, 0.743, 0.9576, 0.743, 0.9576, 0.743, 0.9576, 0.743, 0.9576, 0.743, 0.9576, 0.743, 0.9576, 0.6922, 0.9602, 0.6922, 0.9602, 0.6922, 0.9602, 0.6922, 0.9602, 0.6922, 0.9602, 0.6922, 0.9602, 0.6922, 0.9602, 0.6922, 0.9602, 0.6922, 0.9602, 0.6922, 0.9602, 0.6922, 0.9602, 0.6922, 0.9602, 0.6922, 0.9602, 0.6922, 0.9602, 0.6922, 0.9602, 0.6922, 0.9602, 0.6922, 0.9602, 0.6922, 0.9602, 0.6922, 0.9602, 0.6922, 0.9602, 0.6922, 0.9602, 0.6922, 0.9602, 0.6922, 0.9602, 0.6922, 0.9602, 0.6922, 0.9602, 0.6922, 0.9602, 0.6922, 0.9602, 0.6922, 0.9602, 0.6922, 0.9602, 0.6922, 0.9602, 0.6922, 0.9602, 0.6922, 0.9602, 0.6922, 0.9602, 0.6922, 0.9602, 0.6922, 0.9602, 0.6922, 0.9602, 0.6922, 0.9602, 0.6922, 0.9602, 0.6922, 0.9602, 0.6922, 0.9602, 0.6922, 0.9602, 0.6922, 0.9602, 0.6922, 0.9602, 0.6922, 0.9602, 0.6922, 0.9602, 0.6922, 0.9602, 0.6922, 0.9602, 0.6922, 0.9602, 0.6922, 0.9602, 0.6922, 0.9602, 0.6922, 0.9602, 0.6922, 0.9602, 0.6922, 0.9602, 0.6922, 0.9602, 0.6922, 0.9602, 0.6922, 0.9602, 0.6922, 0.9602, 0.6922, 0.9602, 0.6922, 0.9602, 0.6922, 0.9602, 0.6922, 0.9602, 0.6922, 0.9602, 0.6922, 0.9602, 0.6922, 0.9602, 0.6922, 0.9602, 0.6922, 0.9602, 0.6922, 0.9602, 0.6922, 0.9602, 0.6922, 0.9602, 0.6922, 0.9602, 0.6922, 0.9602, 0.6922, 0.9602, 0.6922, 0.9602, 0.6922, 0.9602, 0.6922, 0.9602, 0.6922, 0.9602, 0.6922, 0.9602, 0.6922, 0.9602, 0.6922, 0.9602, 0.6922, 0.9602, 0.6922, 0.9602, 0.6922, 0.9602, 0.6922, 0.9602, 0.6922, 0.9602, 0.6922, 0.9602, 0.6922, 0.9602, 0.6922, 0.9602, 0.6922, 0.9602, 0.6922, 0.9602, 0.6922, 0.9602, 0.6922, 0.9602, 0.6922, 0.9602, 0.6922, 0.9602, 0.6922, 0.9602, 0.6922, 0.9602, 0.6922, 0.9602, 0.6922, 0.9602, 0.6922, 0.9602, 0.6922, 0.9602, 0.6922, 0.9602, 0.6922, 0.9602, 0.6922, 0.9602, 0.6922, 0.9602, 0.6922, 0.9602, 0.6922, 0.9602, 0.6922, 0.9602, 0.6922, 0.9602, 0.6922, 0.9602, 0.6922, 0.9602, 0.6922, 0.9602, 0.6922, 0.9602, 0.6922, 0.9602, 0.6922, 0.9602, 0.6922, 0.9602, 0.6922, 0.9602, 0.6922, 0.9602, 0.6922, 0.9602, 0.6922, 0.9602, 0.6922, 0.9602, 0.6922, 0.9602, 0.6922, 0.9602, 0.6922, 0.9602, 0.6922, 0.9602, 0.6922, 0.9602, 0.6922, 0.9602, 0.6922, 0.9602, 0.6922, 0.9602, 0.6922, 0.9602, 0.6922, 0.9602, 0.6922, 0.9602, 0.6922, 0.9602, 0.6922, 0.9602, 0.6922, 0.9602, 0.6922, 0.9602, 0.6922, 0.9602, 0.6922, 0.9602, 0.6922, 0.9602, 0.6922, 0.9602, 0.6922, 0.9602, 0.6922, 0.9602, 0.6922, 0.9602, 0.1613, 0.9889, 0.1613, 0.9889, 0.1613, 0.9889, 0.1613, 0.9889, 0.1613, 0.9889, 0.1613, 0.9889, 0.6922, 0.9602, 0.6922, 0.9602, 0.6922, 0.9602, 0.6922, 0.9602, 0.6922, 0.9602, 0.6922, 0.9602, 0.6922, 0.9602, 0.6922, 0.9602, 0.1613, 0.9889, 0.1613, 0.9889, 0.1613, 0.9889, 0.1613, 0.9889, 0.1613, 0.9889, 0.4086, 0.8588, 0.4086, 0.8588, 0.4086, 0.8588, 0.4086, 0.8588, 0.1613, 0.9889, 0.1613, 0.9889, 0.1613, 0.9889, 0.1613, 0.9889, 0.4996, 0.8861, 0.4996, 0.8861, 0.4996, 0.8861, 0.4996, 0.8861, 0.399, 0.9905, 0.399, 0.9905, 0.399, 0.9905, 0.399, 0.9905, 0.4086, 0.8588, 0.4086, 0.8588, 0.4086, 0.8588, 0.4086, 0.8588, 0.399, 0.9905, 0.399, 0.9905, 0.399, 0.9905, 0.399, 0.9905, 0.399, 0.9905, 0.399, 0.9905, 0.399, 0.9905, 0.399, 0.9905, 0.4086, 0.8653, 0.4086, 0.8653, 0.4086, 0.8653, 0.4086, 0.8653, 0.399, 0.9905, 0.399, 0.9905, 0.399, 0.9905, 0.399, 0.9905, 0.4086, 0.8588, 0.4086, 0.8588, 0.4086, 0.8588, 0.4086, 0.8588, 0.399, 0.9905, 0.399, 0.9905, 0.399, 0.9905, 0.399, 0.9905, 0.4086, 0.8588, 0.4086, 0.8588, 0.4086, 0.8588, 0.4086, 0.8588, 0.1613, 0.9889, 0.1613, 0.9889, 0.1613, 0.9889, 0.1613, 0.9889, 0.6922, 0.9602, 0.6922, 0.9602, 0.6922, 0.9602, 0.6922, 0.9602, 0.6922, 0.9602, 0.6922, 0.9602, 0.6922, 0.9602, 0.6922, 0.9602, 0.8848, 0.9655, 0.8848, 0.9655, 0.8848, 0.9655, 0.8848, 0.9655, 0.6922, 0.9602, 0.6922, 0.9602, 0.6922, 0.9602, 0.8848, 0.9655, 0.8848, 0.9655, 0.8848, 0.9655, 0.8848, 0.9655, 0.8848, 0.9655, 0.8848, 0.9655, 0.8848, 0.9655, 0.8848, 0.9655, 0.8848, 0.9655, 0.8848, 0.9655, 0.8848, 0.9655, 0.8848, 0.9655, 0.8848, 0.9655, 0.8848, 0.9655, 0.8848, 0.9655, 0.6922, 0.9602, 0.6922, 0.9602, 0.6922, 0.9602, 0.6922, 0.9602, 0.6922, 0.9602, 0.6922, 0.9602, 0.6922, 0.9602, 0.6922, 0.9602, 0.6922, 0.9602, 0.6922, 0.9602, 0.6922, 0.9602, 0.6922, 0.9602, 0.6922, 0.9602, 0.6922, 0.9602, 0.6922, 0.9602, 0.4996, 0.8861, 0.4996, 0.8861, 0.4996, 0.8861, 0.4996, 0.8861, 0.4086, 0.8588, 0.4086, 0.8588, 0.4086, 0.8588, 0.4086, 0.8588, 0.4086, 0.8588, 0.4086, 0.8588, 0.4086, 0.8588, 0.4086, 0.8588, 0.1613, 0.9889, 0.1613, 0.9889, 0.1613, 0.9889, 0.1613, 0.9889, 0.1613, 0.9889, 0.1613, 0.9889, 0.1613, 0.9889, 0.1613, 0.9889, 0.1613, 0.9889, 0.1613, 0.9889, 0.1613, 0.9889, 0.1613, 0.9889, 0.1613, 0.9889, 0.1613, 0.9889, 0.1613, 0.9889, 0.1613, 0.9889, 0.1613, 0.9889, 0.4086, 0.8588, 0.4086, 0.8588, 0.4086, 0.8588, 0.4086, 0.8588, 0.4086, 0.8588, 0.4086, 0.8588, 0.4086, 0.8588, 0.4086, 0.8588, 0.4086, 0.8653, 0.4086, 0.8653, 0.4086, 0.8653, 0.4086, 0.8653, 0.4086, 0.8653, 0.4086, 0.8653, 0.4086, 0.8653, 0.4086, 0.8653, 0.1613, 0.9889, 0.1613, 0.9889, 0.1613, 0.9889, 0.1613, 0.9889, 0.4086, 0.8653, 0.4086, 0.8653, 0.4086, 0.8653, 0.4086, 0.8653, 0.1613, 0.9889, 0.1613, 0.9889, 0.1613, 0.9889, 0.1613, 0.9889, 0.4086, 0.8653, 0.4086, 0.8653, 0.4086, 0.8653, 0.4086, 0.8653, 0.1613, 0.9889, 0.1613, 0.9889, 0.1613, 0.9889, 0.1613, 0.9889, 0.1613, 0.9889, 0.1613, 0.9889, 0.1613, 0.9889, 0.1613, 0.9889, 0.1613, 0.9889, 0.1613, 0.9889, 0.1613, 0.9889, 0.1613, 0.9889, 0.1613, 0.9889, 0.1613, 0.9889, 0.1613, 0.9889, 0.1613, 0.9889, 0.1613, 0.9889, 0.1613, 0.9889, 0.1613, 0.9889, 0.1613, 0.9889, 0.4086, 0.8653, 0.4086, 0.8653, 0.4086, 0.8653, 0.4086, 0.8653, 0.4086, 0.8653, 0.4086, 0.8653, 0.4086, 0.8653, 0.4086, 0.8653, 0.4086, 0.8653, 0.4086, 0.8653, 0.4086, 0.8653, 0.4086, 0.8653, 0.5022, 0.8861, 0.5022, 0.8861, 0.5022, 0.8861, 0.5022, 0.8861, 0.5022, 0.8861, 0.5022, 0.8861, 0.5022, 0.8861, 0.5022, 0.8861])
me_circle.use_remesh_preserve_volume = False
me_circle.use_remesh_preserve_attributes = False
me_circle.use_mirror_vertex_groups = False
me_circle.update()
arm_armature = bpy.data.armatures.new('Armature')  # bones are not reproduced

# ---- objects
ob_armature = bpy.data.objects.new('Armature', arm_armature)
ob_circle_001 = bpy.data.objects.new('Circle.001', me_circle_001)
ob_circle = bpy.data.objects.new('Circle', me_circle)
ob_hemi_010 = bpy.data.objects.new('Hemi.010', light_hemi_010)
ob_hemi_009 = bpy.data.objects.new('Hemi.009', light_hemi_009)
ob_hemi_008 = bpy.data.objects.new('Hemi.008', light_hemi_008)
ob_hemi_007 = bpy.data.objects.new('Hemi.007', light_hemi_007)
ob_hemi_006 = bpy.data.objects.new('Hemi.006', light_hemi_006)
ob_hemi_005 = bpy.data.objects.new('Hemi.005', light_hemi_005)
ob_hemi_004 = bpy.data.objects.new('Hemi.004', light_hemi_004)
ob_hemi_003 = bpy.data.objects.new('Hemi.003', light_hemi_003)
ob_hemi_002 = bpy.data.objects.new('Hemi.002', light_hemi_002)
ob_hemi_001 = bpy.data.objects.new('Hemi.001', light_hemi_001)
ob_hemi = bpy.data.objects.new('Hemi', light_hemi)
ob_lamp = bpy.data.objects.new('Lamp', light_lamp)
ob_camera = bpy.data.objects.new('Camera', cam_camera)

# ---- transforms, parenting, visibility, modifiers, constraints
ob_armature.location = (0.0, 0.0, 0.0)
ob_armature.show_in_front = True
ob_armature.lineart.crease_threshold = 0.0
ob_circle_001.parent = ob_armature
ob_circle_001.location = (0.01688, 0.1, -0.237)
ob_circle_001.rotation_euler = (0.003252, -2.085e-08, 1.571)
ob_circle_001.scale = (0.5, 0.5, 0.5)
ob_circle_001.lineart.crease_threshold = 0.0
_vg = ob_circle_001.vertex_groups.new(name='Hood.001')
_vg = ob_circle_001.vertex_groups.new(name='Hood')
for _i, _w in zip([0, 1, 2, 3, 4, 5, 6, 7, 8, 9, 10, 11, 12, 13, 14, 15, 16, 17, 18, 19, 20, 21, 22, 23, 24, 25, 26, 27, 28, 29, 30, 31, 32, 33, 34, 35, 36, 37, 38, 39, 40, 41, 42, 43, 44, 45, 46, 47, 48, 49, 50, 51, 52, 53, 54, 55, 56, 57, 59, 60, 61, 62, 63, 64, 65, 66, 67, 68, 69, 70, 71, 72, 73, 74, 75, 76, 77, 78, 79, 80, 81, 82, 83, 84, 85, 86, 87, 88, 89, 90, 91, 92, 95, 101, 102, 103, 104, 108, 109, 110, 111, 115, 116, 117, 121, 122, 123, 124, 125, 126, 127, 133, 135, 136, 138, 139, 141, 142, 143, 144, 145, 146, 147, 150, 151, 154, 155, 160, 161, 165, 166, 168, 169, 173, 174, 175, 176, 177, 179, 180, 181, 182, 183, 184, 185], [0.0, 0.0, 0.0, 0.0, 0.0, 0.0, 0.0, 0.0, 0.0, 0.0, 0.0, 0.0, 0.0, 0.0, 0.0, 0.0, 0.0, 0.0, 0.0, 0.0, 0.0, 0.0, 0.0, 0.0, 0.0, 0.0, 0.0, 0.0, 0.0, 0.0, 0.0, 0.0, 0.0, 0.0, 0.0, 0.0, 0.0, 0.0, 0.0, 0.0, 0.0, 0.0, 0.0, 0.0, 0.0, 0.0, 0.0, 0.0, 0.0, 0.0, 0.0, 0.0, 0.0, 0.0, 0.0, 0.0, 0.0, 0.0, 0.0, 0.0, 0.0, 0.0, 0.0, 0.0, 0.0, 0.0, 0.0, 0.0, 0.0, 0.0, 0.0, 0.0, 0.0, 0.0, 0.0, 0.0, 0.0, 0.0, 0.0, 0.0, 0.0, 0.0, 0.0, 0.0, 0.0, 0.0, 0.0, 0.0, 0.0, 0.0, 0.0, 0.0, 0.0, 0.0, 0.0, 0.0, 0.0, 0.0, 0.0, 0.0, 0.0, 0.0, 0.0, 0.0, 0.0, 0.0, 0.0, 0.0, 0.0, 0.0, 0.0, 0.0, 0.0, 0.0, 0.0, 0.0, 0.0, 0.0, 0.0, 0.0, 0.0, 0.0, 0.0, 0.0, 0.0, 0.0, 0.0, 0.0, 0.0, 0.0, 0.0, 0.0, 0.0, 0.0, 0.0, 0.0, 0.0, 0.0, 0.0, 0.0, 0.0, 0.004595, 0.0, 0.0, 0.004076]): _vg.add([_i], _w, 'REPLACE')
_vg = ob_circle_001.vertex_groups.new(name='Weapon.L')
for _i, _w in zip([0, 1, 2, 3, 4, 5, 6, 7, 8, 9, 10, 11, 12, 13, 14, 15, 16, 17, 18, 19, 20, 21, 22, 23, 24, 25, 26, 27, 28, 29, 30, 31, 32, 33, 34, 35, 36, 37, 38, 39, 40, 41, 42, 43, 44, 45, 46, 47, 48, 49, 50, 51, 52, 53, 54, 55, 56, 57, 58, 59, 60, 61, 62, 63, 64, 65, 66, 67, 68, 69, 70, 71, 72, 73, 74, 75, 76, 77, 78, 79, 80, 81, 82, 83, 84, 85, 86, 87, 88, 89, 90, 91, 92], [0.9939, 0.9954, 0.9905, 0.9873, 0.9872, 0.99, 0.9945, 0.993, 0.9938, 0.9896, 0.986, 0.9858, 0.9893, 0.9932, 0.9919, 0.9919, 0.9887, 0.9847, 0.9846, 0.9884, 0.9915, 0.9908, 0.9904, 0.9878, 0.9834, 0.9833, 0.9875, 0.9901, 0.9892, 0.9887, 0.9868, 0.9843, 0.9842, 0.9867, 0.9885, 1.0, 1.0, 1.0, 1.0, 1.0, 1.0, 1.0, 1.0, 1.0, 1.0, 1.0, 1.0, 1.0, 1.0, 1.0, 1.0, 1.0, 1.0, 1.0, 1.0, 1.0, 1.0, 1.0, 1.0, 1.0, 1.0, 1.0, 1.0, 1.0, 1.0, 1.0, 1.0, 1.0, 1.0, 1.0, 1.0, 1.0, 1.0, 1.0, 1.0, 1.0, 1.0, 1.0, 1.0, 1.0, 0.9815, 0.9808, 0.9814, 0.9831, 0.9819, 0.9719, 0.9718, 0.9687, 0.9728, 0.9682, 0.9682, 0.9674, 0.9685]): _vg.add([_i], _w, 'REPLACE')
_vg = ob_circle_001.vertex_groups.new(name='Weapon.R')
for _i, _w in zip([93, 94, 95, 96, 97, 98, 99, 100, 101, 102, 103, 104, 105, 106, 107, 108, 109, 110, 111, 112, 113, 114, 115, 116, 117, 118, 119, 120, 121, 122, 123, 124, 125, 126, 127, 128, 129, 130, 131, 132, 133, 134, 135, 136, 137, 138, 139, 140, 141, 142, 143, 144, 145, 146, 147, 148, 149, 150, 151, 152, 153, 154, 155, 156, 157, 158, 159, 160, 161, 162, 163, 164, 165, 166, 167, 168, 169, 170, 171, 172, 173, 174, 175, 176, 177, 178, 179, 180, 181, 182, 183, 184, 185], [0.9971, 0.9985, 0.9938, 0.9909, 0.9907, 0.9934, 0.9977, 0.9962, 0.997, 0.9931, 0.9896, 0.9894, 0.9927, 0.9964, 0.9952, 0.9952, 0.9921, 0.9884, 0.9882, 0.9918, 0.9948, 0.9941, 0.9938, 0.9913, 0.9872, 0.987, 0.991, 0.9935, 0.9926, 0.9921, 0.9904, 0.988, 0.9879, 0.9902, 0.992, 1.0, 1.0, 1.0, 1.0, 1.0, 1.0, 1.0, 1.0, 1.0, 1.0, 1.0, 1.0, 1.0, 1.0, 1.0, 1.0, 1.0, 1.0, 1.0, 1.0, 1.0, 1.0, 1.0, 1.0, 1.0, 1.0, 1.0, 1.0, 1.0, 1.0, 1.0, 1.0, 1.0, 1.0, 1.0, 1.0, 1.0, 1.0, 1.0, 1.0, 1.0, 1.0, 1.0, 1.0, 1.0, 0.9853, 0.9846, 0.9852, 0.9868, 0.9858, 0.9762, 0.9762, 0.9732, 0.9771, 0.9727, 0.9727, 0.9719, 0.973]): _vg.add([_i], _w, 'REPLACE')
_m = ob_circle_001.modifiers.new('Armature', 'ARMATURE')
_m.object = ob_armature
ob_circle.parent = ob_armature
ob_circle.location = (0.0, 0.0, 0.0)
ob_circle.lineart.crease_threshold = 0.0
_vg = ob_circle.vertex_groups.new(name='Hood.001')
for _i, _w in zip([0, 1, 2, 3, 4, 5, 6, 7, 8, 9, 10, 11, 12, 13, 14, 15, 16, 17, 18, 19, 20, 21, 22, 23, 24, 25, 26, 27, 28, 29, 30, 31, 32, 33, 34, 35, 36, 37, 38, 39, 40, 41, 42, 43, 44, 45, 46, 47, 48, 49, 51, 52, 56, 57, 58, 59, 60, 61, 62, 63, 64, 65, 66, 67, 68, 69, 70, 71, 72, 73, 74, 75, 76, 77, 78, 79, 80, 81, 82, 83, 84, 85, 86, 87, 88, 89, 90, 91, 92, 93, 94, 95, 96, 97, 98, 99, 100, 101, 102, 103, 104, 105, 106, 107, 108, 109, 110, 111, 112, 113, 114, 115, 116, 117, 118, 119, 120, 121, 122, 123, 124, 125, 126, 127, 128, 129, 130, 131, 132, 133, 134, 135, 136, 137, 138, 139, 140, 141, 142, 143, 144, 145, 146, 147, 148, 149, 150, 151, 152, 153, 154, 155, 156, 157, 158, 161, 162, 163, 164, 165, 166, 167, 168, 169, 170, 171, 172, 173, 174, 175, 176, 177, 178, 179, 180, 181, 182, 183, 184, 185, 186, 187, 188, 189, 190, 191, 192, 193, 194, 195, 196, 197, 198, 199, 200, 201, 202, 203, 204, 205, 206, 207, 208, 209, 210, 211, 212, 213, 214, 215, 216], [0.8943, 0.9189, 0.8693, 0.8277, 0.7849, 0.6949, 0.5797, 0.1515, 0.7437, 0.7628, 0.7818, 0.7621, 0.684, 0.6331, 0.2311, 0.1448, 0.1305, 0.1395, 0.1162, 0.06515, 0.07402, 0.1262, 0.1, 0.07872, 0.05203, 0.04195, 0.6391, 0.6704, 0.6255, 0.703, 0.684, 0.6424, 0.809, 0.8121, 0.8798, 0.9085, 0.781, 0.692, 0.6196, 0.7393, 0.08668, 0.637, 0.07544, 0.7566, 0.1187, 0.6752, 0.08358, 0.06664, 0.0479, 0.01221, 0.02326, 0.01376, 0.1694, 0.3094, 0.8814, 0.3935, 0.3345, 0.3014, 0.2965, 0.435, 0.2271, 0.1888, 0.1984, 0.1147, 0.1948, 0.9049, 0.2934, 0.1689, 0.2992, 0.2013, 0.7715, 0.3621, 0.2467, 0.2967, 0.2529, 0.3817, 0.3006, 0.3653, 0.293, 0.341, 0.2947, 0.3372, 0.8176, 0.8825, 0.8606, 0.8081, 0.6989, 0.8485, 0.8948, 0.3417, 0.3376, 0.7861, 0.8113, 0.3374, 0.3362, 0.8185, 0.8436, 0.7908, 0.8441, 0.3586, 0.3567, 0.8033, 0.8198, 0.2774, 0.1282, 0.3646, 0.3157, 0.126, 0.1621, 0.3538, 0.3346, 0.1253, 0.2454, 0.1393, 0.2038, 0.3366, 0.3444, 0.8773, 0.8305, 0.8233, 0.7218, 0.5864, 0.1514, 0.7321, 0.7448, 0.773, 0.7312, 0.6355, 0.1428, 0.1285, 0.1384, 0.1158, 0.07398, 0.09907, 0.07797, 0.05173, 0.6331, 0.6529, 0.6951, 0.6743, 0.6192, 0.8009, 0.7871, 0.8682, 0.7376, 0.6232, 0.7135, 0.08676, 0.7477, 0.1192, 0.6372, 0.06625, 0.04745, 0.01126, 0.01423, 0.1698, 0.309, 0.873, 0.3906, 0.3318, 0.2947, 0.2905, 0.2252, 0.1877, 0.1951, 0.1914, 0.9041, 0.1684, 0.2973, 0.2004, 0.7704, 0.3619, 0.2453, 0.2515, 0.3816, 0.2999, 0.365, 0.2917, 0.2938, 0.3368, 0.8154, 0.8065, 0.6917, 0.8444, 0.3414, 0.3374, 0.7849, 0.8106, 0.3373, 0.3362, 0.8179, 0.8435, 0.79, 0.3585, 0.3567, 0.8029, 0.8196, 0.2769, 0.129, 0.3644, 0.3159, 0.1294, 0.1602, 0.3538, 0.3343, 0.132, 0.246, 0.1407, 0.203, 0.3369, 0.3441]): _vg.add([_i], _w, 'REPLACE')
_vg = ob_circle.vertex_groups.new(name='Hood')
for _i, _w in zip([0, 1, 2, 3, 4, 5, 6, 7, 8, 9, 10, 11, 12, 13, 14, 15, 16, 17, 18, 19, 20, 21, 22, 23, 24, 25, 26, 27, 28, 29, 30, 31, 32, 33, 34, 35, 36, 37, 38, 39, 40, 41, 42, 43, 44, 45, 46, 47, 48, 49, 50, 51, 52, 53, 54, 55, 56, 57, 58, 59, 60, 61, 62, 63, 64, 65, 66, 67, 68, 69, 70, 71, 72, 73, 74, 75, 76, 77, 78, 79, 80, 81, 82, 83, 84, 85, 86, 87, 88, 89, 90, 91, 92, 93, 94, 95, 96, 97, 98, 99, 100, 101, 102, 103, 104, 105, 106, 107, 108, 109, 110, 111, 112, 113, 114, 115, 116, 117, 118, 119, 120, 121, 122, 123, 124, 125, 126, 127, 128, 129, 130, 131, 132, 133, 134, 135, 136, 137, 138, 139, 140, 141, 142, 143, 144, 145, 146, 147, 148, 149, 150, 151, 152, 153, 154, 155, 156, 157, 158, 159, 160, 161, 162, 163, 164, 165, 166, 167, 168, 169, 170, 171, 172, 173, 174, 175, 176, 177, 178, 179, 180, 181, 182, 183, 184, 185, 186, 187, 188, 189, 190, 191, 192, 193, 194, 195, 196, 197, 198, 199, 200, 201, 202, 203, 204, 205, 206, 207, 208, 209, 210, 211, 212, 213, 214, 215, 216], [0.08026, 0.06399, 0.098, 0.1477, 0.2015, 0.2969, 0.4159, 0.8422, 0.1585, 0.1748, 0.1881, 0.2251, 0.3105, 0.3632, 0.7674, 0.8536, 0.867, 0.8556, 0.8787, 0.9331, 0.9237, 0.8727, 0.8987, 0.9192, 0.946, 0.9526, 0.2527, 0.32, 0.3708, 0.268, 0.245, 0.3522, 0.1635, 0.1336, 0.08862, 0.07361, 0.2061, 0.3017, 0.3765, 0.2486, 0.9108, 0.3592, 0.9226, 0.2112, 0.8784, 0.3195, 0.9155, 0.9324, 0.9498, 0.9678, 0.9771, 0.9628, 0.9676, 0.9787, 0.9882, 0.9937, 0.8273, 0.6837, 0.09036, 0.5947, 0.6428, 0.6955, 0.6982, 0.5627, 0.7653, 0.8013, 0.7994, 0.8835, 0.8015, 0.07706, 0.7048, 0.8235, 0.6764, 0.7881, 0.2139, 0.6323, 0.7385, 0.7004, 0.7353, 0.6135, 0.6897, 0.6284, 0.6902, 0.6549, 0.6931, 0.6562, 0.1581, 0.103, 0.1277, 0.1732, 0.2049, 0.1213, 0.08938, 0.6522, 0.6576, 0.1982, 0.1755, 0.6579, 0.6597, 0.1687, 0.1452, 0.1961, 0.1448, 0.6365, 0.6387, 0.1849, 0.1692, 0.713, 0.8688, 0.6293, 0.6813, 0.8719, 0.832, 0.6422, 0.6567, 0.8729, 0.7519, 0.8586, 0.7905, 0.66, 0.6493, 0.09485, 0.131, 0.1551, 0.2659, 0.4072, 0.8425, 0.173, 0.1928, 0.1987, 0.2569, 0.3599, 0.8556, 0.869, 0.8569, 0.8793, 0.9238, 0.8997, 0.92, 0.9463, 0.262, 0.3382, 0.2769, 0.2564, 0.3759, 0.1737, 0.1567, 0.09928, 0.2506, 0.3716, 0.2752, 0.9108, 0.2216, 0.8779, 0.3581, 0.9328, 0.9501, 0.9683, 0.9674, 0.9778, 0.9898, 0.827, 0.6842, 0.09825, 0.598, 0.6462, 0.7024, 0.7044, 0.7674, 0.8027, 0.8028, 0.8051, 0.07771, 0.8242, 0.679, 0.7893, 0.2153, 0.6326, 0.7404, 0.7371, 0.6136, 0.6907, 0.6288, 0.692, 0.6944, 0.6566, 0.1608, 0.1752, 0.2151, 0.1259, 0.6526, 0.6578, 0.1997, 0.1764, 0.6581, 0.6597, 0.1695, 0.1453, 0.1971, 0.6367, 0.6388, 0.1855, 0.1695, 0.7137, 0.868, 0.6296, 0.6811, 0.8686, 0.8342, 0.6422, 0.6573, 0.8661, 0.7514, 0.8572, 0.7915, 0.6598, 0.6497]): _vg.add([_i], _w, 'REPLACE')
_vg = ob_circle.vertex_groups.new(name='Weapon.L')
for _i, _w in zip([0, 1, 2, 3, 4, 5, 6, 7, 8, 9, 10, 11, 16, 17, 18, 19, 20, 23, 24, 25, 26, 27, 29, 30, 32, 33, 34, 35, 36, 37, 39, 40, 42, 43, 44, 47, 48, 49, 50, 51, 52, 53, 54, 55, 56, 57, 58, 59, 60, 62, 64, 65, 67, 68, 69, 71, 72, 73, 74, 75, 76, 77, 78, 79, 80, 81, 82, 83, 84, 85, 86, 87, 88, 89, 90, 91, 92, 93, 94, 95, 96, 97, 98, 99, 100, 101, 102, 103, 104, 105, 106, 107, 108, 109, 110, 111, 112, 113, 114, 115, 116, 117, 118, 119, 120, 121, 122, 124, 125, 126, 127, 128, 129, 134, 135, 136, 138, 139, 140, 141, 142, 143, 146, 147, 150, 151, 152, 153, 156, 157, 158, 159, 160, 161, 162, 163, 164, 165, 168, 169, 172, 174, 175, 176, 177, 178, 179, 180, 181, 182, 183, 184, 185, 186, 187, 188, 189, 190, 191, 192, 193, 194, 195, 196, 197, 198, 199, 200, 201, 202, 203, 204, 205, 206, 207, 208, 209, 210, 211, 212, 213, 214, 215, 216], [0.0, 0.0, 0.0, 0.0, 0.0, 0.0, 0.0, 0.0, 0.0, 0.0, 0.0, 0.0, 0.0, 0.0, 0.0, 0.0, 0.0, 0.0, 0.0, 0.0, 0.0, 0.0, 0.0, 0.0, 0.0, 0.0, 0.0, 0.0, 0.0, 0.0, 0.0, 0.0, 0.0, 0.0, 0.0, 0.0, 0.0, 0.0, 0.0, 0.0, 0.0, 0.0, 0.0, 0.0, 0.0, 0.0, 0.0, 0.0, 0.0, 0.0, 0.0, 0.0, 0.0, 0.0, 0.0, 0.0, 0.0, 0.0, 0.0, 0.0, 0.0, 0.0, 0.0, 0.0, 0.0, 0.0, 0.0, 0.0, 0.0, 0.0, 0.0, 0.0, 0.0, 0.0, 0.0, 0.0, 0.0, 0.0, 0.0, 0.0, 0.0, 0.0, 0.0, 0.0, 0.0, 0.0, 0.0, 0.0, 0.0, 0.0, 0.0, 0.0, 0.0, 0.0, 0.0, 0.0, 0.0, 0.0, 0.0, 0.0, 0.0, 0.0, 0.0, 0.0, 0.0, 0.0, 0.0, 0.0, 0.0, 0.0, 0.0, 0.0, 0.0, 0.0, 0.0, 0.0, 0.0, 0.0, 0.0, 0.0, 0.0, 0.0, 0.0, 0.0, 0.0, 0.0, 0.0, 0.0, 0.0, 0.0, 0.0, 0.0, 0.0, 0.0, 0.0, 0.0, 0.0, 0.0, 0.0, 0.0, 0.0, 0.0, 0.0, 0.0, 0.0, 0.0, 0.0, 0.0, 0.0, 0.0, 0.0, 0.0, 0.0, 0.0, 0.0, 0.0, 0.0, 0.0, 0.0, 0.0, 0.0, 0.0, 0.0, 0.0, 0.0, 0.0, 0.0, 0.0, 0.0, 0.0, 0.0, 0.0, 0.0, 0.0, 0.0, 0.0, 0.0, 0.0, 0.0, 0.0, 0.0, 0.0, 0.0, 0.0]): _vg.add([_i], _w, 'REPLACE')
_vg = ob_circle.vertex_groups.new(name='Weapon.R')
for _i, _w in zip([0, 1, 2, 3, 4, 5, 6, 7, 8, 9, 10, 11, 13, 14, 17, 18, 19, 20, 21, 22, 23, 24, 25, 26, 27, 28, 29, 30, 31, 32, 33, 34, 35, 38, 39, 40, 41, 42, 43, 44, 45, 46, 47, 48, 49, 50, 51, 52, 53, 54, 55, 56, 57, 58, 59, 60, 63, 64, 65, 67, 69, 70, 71, 72, 73, 74, 75, 76, 77, 78, 79, 80, 81, 82, 83, 84, 85, 86, 87, 88, 89, 90, 91, 92, 93, 94, 95, 96, 97, 98, 99, 100, 101, 102, 103, 104, 105, 106, 107, 108, 109, 110, 111, 112, 113, 114, 115, 116, 117, 118, 119, 120, 121, 122, 123, 124, 125, 126, 127, 128, 129, 130, 131, 132, 133, 134, 135, 136, 137, 138, 139, 140, 141, 142, 143, 144, 145, 146, 147, 148, 149, 150, 151, 152, 153, 154, 155, 156, 157, 158, 159, 160, 161, 162, 163, 164, 165, 166, 167, 168, 169, 170, 171, 172, 173, 174, 175, 176, 177, 178, 179, 180, 181, 182, 183, 184, 185, 186, 187, 188, 189, 190, 191, 192, 193, 194, 195, 196, 197, 198, 199, 200, 201, 202, 203, 204, 205, 206, 207, 208, 209, 210, 211, 212, 213, 214, 215, 216], [0.0, 0.0, 0.0, 0.0, 0.0, 0.0, 0.0, 0.0, 0.0, 0.0, 0.0, 0.0, 0.0, 0.0, 0.0, 0.0, 0.0, 0.0, 0.0, 0.0, 0.0, 0.0, 0.0, 0.0, 0.0, 0.0, 0.0, 0.0, 0.0, 0.0, 0.0, 0.0, 0.0, 0.0, 0.0, 0.0, 0.0, 0.0, 0.0, 0.0, 0.0, 0.0, 0.0, 0.0, 0.0, 0.0, 0.0, 0.0, 0.0, 0.0, 0.0, 0.0, 0.0, 0.0, 0.0, 0.0, 0.0, 0.0, 0.0, 0.0, 0.0, 0.0, 0.0, 0.0, 0.0, 0.0, 0.0, 0.0, 0.0, 0.0, 0.0, 0.0, 0.0, 0.0, 0.0, 0.0, 0.0, 0.0, 0.0, 0.0, 0.0, 0.0, 0.0, 0.0, 0.0, 0.0, 0.0, 0.0, 0.0, 0.0, 0.0, 0.0, 0.0, 0.0, 0.0, 0.0, 0.0, 0.0, 0.0, 0.0, 0.0, 0.0, 0.0, 0.0, 0.0, 0.0, 0.0, 0.0, 0.0, 0.0, 0.0, 0.0, 0.0, 0.0, 0.0, 0.0, 0.0, 0.0, 0.0, 0.0, 0.0, 0.0, 0.0, 0.0, 0.0, 0.0, 0.0, 0.0, 0.0, 0.0, 0.0, 0.0, 0.0, 0.0, 0.0, 0.0, 0.0, 0.0, 0.0, 0.0, 0.0, 0.0, 0.0, 0.0, 0.0, 0.0, 0.0, 0.0, 0.0, 0.0, 0.0, 0.0, 0.0, 0.0, 0.0, 0.0, 0.0, 0.0, 0.0, 0.0, 0.0, 0.0, 0.0, 0.0, 0.0, 0.0, 0.0, 0.0, 0.0, 0.0, 0.0, 0.0, 0.0, 0.0, 0.0, 0.0, 0.0, 0.0, 0.0, 0.0, 0.0, 0.0, 0.0, 0.0, 0.0, 0.0, 0.0, 0.0, 0.0, 0.0, 0.0, 0.0, 0.0, 0.0, 0.0, 0.0, 0.0, 0.0, 0.0, 0.0, 0.0, 0.0, 0.0, 0.0, 0.0, 0.0, 0.0, 0.0]): _vg.add([_i], _w, 'REPLACE')
_m = ob_circle.modifiers.new('Armature', 'ARMATURE')
_m.object = ob_armature
ob_hemi_010.location = (-3.823, 10.57, -2.306)
ob_hemi_010.lineart.crease_threshold = 0.0
ob_hemi_009.location = (-1.869, -9.168, -3.468)
ob_hemi_009.lineart.crease_threshold = 0.0
ob_hemi_008.location = (0.3921, 0.3043, -3.8)
ob_hemi_008.lineart.crease_threshold = 0.0
ob_hemi_007.location = (3.643, 0.5951, -3.204)
ob_hemi_007.lineart.crease_threshold = 0.0
ob_hemi_006.location = (-3.321, 1.294, -2.296)
ob_hemi_006.lineart.crease_threshold = 0.0
ob_hemi_005.location = (0.03684, -2.25, 6.153)
ob_hemi_005.lineart.crease_threshold = 0.0
ob_hemi_004.location = (-0.1651, 3.795, 6.153)
ob_hemi_004.lineart.crease_threshold = 0.0
ob_hemi_003.location = (-1.242, -3.111, 6.153)
ob_hemi_003.lineart.crease_threshold = 0.0
ob_hemi_002.location = (4.479, -2.33, 6.153)
ob_hemi_002.lineart.crease_threshold = 0.0
ob_hemi_001.location = (5.045, 2.772, 6.153)
ob_hemi_001.lineart.crease_threshold = 0.0
ob_hemi.location = (-3.756, 3.186, 5.755)
ob_hemi.lineart.crease_threshold = 0.0
ob_lamp.location = (4.076, 1.005, 5.904)
ob_lamp.rotation_euler = (0.6503, 0.05522, 1.866)
ob_lamp.lock_rotations_4d = False
ob_lamp.empty_display_type = 'ARROWS'
ob_lamp.color = (0.0, 0.0, 0.0, 0.0)
ob_lamp.lineart.crease_threshold = 0.0
ob_camera.location = (7.481, -6.508, 5.344)
ob_camera.rotation_euler = (1.109, 0.01082, 0.8149)
ob_camera.lock_rotations_4d = False
ob_camera.empty_display_type = 'ARROWS'
ob_camera.color = (0.0, 0.0, 0.0, 0.0)
ob_camera.display_type = 'WIRE'
ob_camera.lineart.crease_threshold = 0.0

# ---- collection membership
col_collection_1.objects.link(ob_armature)
col_collection_1.objects.link(ob_circle_001)
col_collection_1.objects.link(ob_circle)
col_collection_1.objects.link(ob_hemi_010)
col_collection_1.objects.link(ob_hemi_009)
col_collection_1.objects.link(ob_hemi_008)
col_collection_1.objects.link(ob_hemi_007)
col_collection_1.objects.link(ob_hemi_006)
col_collection_1.objects.link(ob_hemi_005)
col_collection_1.objects.link(ob_hemi_004)
col_collection_1.objects.link(ob_hemi_003)
col_collection_1.objects.link(ob_hemi_002)
col_collection_1.objects.link(ob_hemi_001)
col_collection_1.objects.link(ob_hemi)
col_collection_1.objects.link(ob_lamp)
col_collection_1.objects.link(ob_camera)

# ---- scene / render settings (as saved in the file)
scene.camera = ob_camera
scene.frame_start = 1; scene.frame_end = 60; scene.frame_set(59)
scene.render.engine = 'BLENDER_EEVEE_NEXT'
scene.render.resolution_percentage = 50
scene.render.dither_intensity = 0.0
scene.cycles.use_denoising = False
scene.cycles.samples = 128
scene.cycles.sampling_pattern = 'TABULATED_SOBOL'
scene.cycles.light_sampling_threshold = 0.0
scene.cycles.use_adaptive_sampling = False
scene.cycles.use_light_tree = False
scene.cycles.blur_glossy = 0.0
scene.cycles.sample_clamp_indirect = 0.0
scene.view_settings.view_transform = 'Standard'
bpy.context.view_layer.update()
